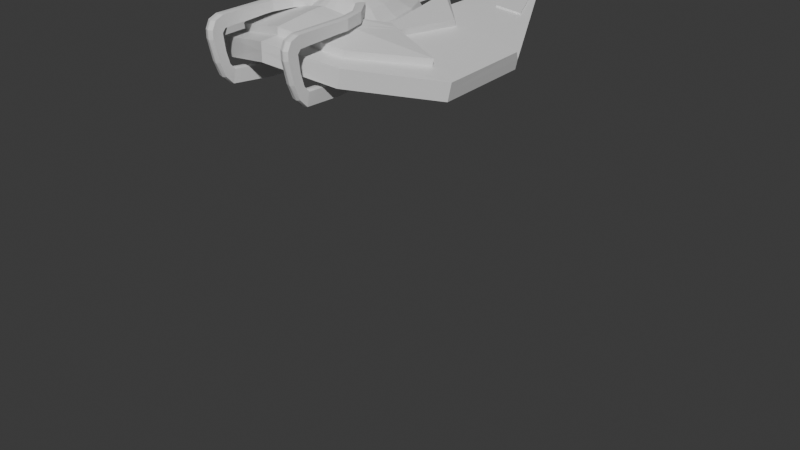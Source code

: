 # Source: escort.blend  (saved by Blender 4.0.36; exported with 4.5.12 LTS)
import bpy
from mathutils import Matrix  # noqa: F401  (used for matrix-valued properties, if any)

bpy.ops.wm.read_factory_settings(use_empty=True)
scene = bpy.context.scene
scene.name = 'Scene'

# ---- collections
col_collection = bpy.data.collections.new('Collection'); scene.collection.children.link(col_collection)
col_backup = bpy.data.collections.new('Backup'); scene.collection.children.link(col_backup)

# ---- materials (node trees are filled in below, after node groups)
mat_material_004 = bpy.data.materials.new('Material.004')
mat_material_004.use_transparent_shadow = False
mat_material_005 = bpy.data.materials.new('Material.005')
mat_material_005.use_transparent_shadow = False
mat_material_006 = bpy.data.materials.new('Material.006')
mat_material_006.use_transparent_shadow = False
mat_stripe = bpy.data.materials.new('Stripe')
mat_stripe.use_transparent_shadow = False
mat_material_001 = bpy.data.materials.new('Material.001')
mat_material_001.use_transparent_shadow = False
mat_material_002 = bpy.data.materials.new('Material.002')
mat_material_002.use_transparent_shadow = False
mat_material_003 = bpy.data.materials.new('Material.003')
mat_material_003.use_transparent_shadow = False
mat_material_012 = bpy.data.materials.new('Material.012')
mat_material_012.use_transparent_shadow = False
mat_material_011 = bpy.data.materials.new('Material.011')
mat_material_011.use_transparent_shadow = False
mat_material_010 = bpy.data.materials.new('Material.010')
mat_material_010.use_transparent_shadow = False
mat_material_009 = bpy.data.materials.new('Material.009')
mat_material_009.use_transparent_shadow = False
mat_material_008 = bpy.data.materials.new('Material.008')
mat_material_008.use_transparent_shadow = False
mat_material_007 = bpy.data.materials.new('Material.007')
mat_material_007.use_transparent_shadow = False
mat_stripe_001 = bpy.data.materials.new('Stripe.001')
mat_stripe_001.use_transparent_shadow = False

# ---- material node trees
mat_material_004.use_nodes = True; mat_material_004.node_tree.nodes.clear()
_N = mat_material_004.node_tree.nodes; _L = mat_material_004.node_tree.links
n0 = _N.new('ShaderNodeBsdfPrincipled'); n0.name = 'Principled BSDF'; n0.location = (10, 300)
n0.inputs[3].default_value = 1.45
n1 = _N.new('ShaderNodeOutputMaterial'); n1.name = 'Material Output'; n1.location = (300, 300)
_L.new(n0.outputs[0], n1.inputs[0])
n1.is_active_output = True
mat_material_005.use_nodes = True; mat_material_005.node_tree.nodes.clear()
_N = mat_material_005.node_tree.nodes; _L = mat_material_005.node_tree.links
n0 = _N.new('ShaderNodeBsdfPrincipled'); n0.name = 'Principled BSDF'; n0.location = (10, 300)
n0.inputs[3].default_value = 1.45
n1 = _N.new('ShaderNodeOutputMaterial'); n1.name = 'Material Output'; n1.location = (300, 300)
_L.new(n0.outputs[0], n1.inputs[0])
n1.is_active_output = True
mat_material_006.use_nodes = True; mat_material_006.node_tree.nodes.clear()
_N = mat_material_006.node_tree.nodes; _L = mat_material_006.node_tree.links
n0 = _N.new('ShaderNodeBsdfPrincipled'); n0.name = 'Principled BSDF'; n0.location = (10, 300)
n0.inputs[3].default_value = 1.45
n1 = _N.new('ShaderNodeOutputMaterial'); n1.name = 'Material Output'; n1.location = (300, 300)
_L.new(n0.outputs[0], n1.inputs[0])
n1.is_active_output = True
mat_stripe.use_nodes = True; mat_stripe.node_tree.nodes.clear()
_N = mat_stripe.node_tree.nodes; _L = mat_stripe.node_tree.links
n0 = _N.new('ShaderNodeBsdfPrincipled'); n0.name = 'Principled BSDF'; n0.location = (10, 300)
n0.inputs[3].default_value = 1.45
n1 = _N.new('ShaderNodeOutputMaterial'); n1.name = 'Material Output'; n1.location = (300, 300)
_L.new(n0.outputs[0], n1.inputs[0])
n1.is_active_output = True
mat_material_001.use_nodes = True; mat_material_001.node_tree.nodes.clear()
_N = mat_material_001.node_tree.nodes; _L = mat_material_001.node_tree.links
n0 = _N.new('ShaderNodeBsdfPrincipled'); n0.name = 'Principled BSDF'; n0.location = (10, 300)
n0.inputs[3].default_value = 1.45
n1 = _N.new('ShaderNodeOutputMaterial'); n1.name = 'Material Output'; n1.location = (300, 300)
_L.new(n0.outputs[0], n1.inputs[0])
n1.is_active_output = True
mat_material_002.use_nodes = True; mat_material_002.node_tree.nodes.clear()
_N = mat_material_002.node_tree.nodes; _L = mat_material_002.node_tree.links
n0 = _N.new('ShaderNodeBsdfPrincipled'); n0.name = 'Principled BSDF'; n0.location = (10, 300)
n0.inputs[3].default_value = 1.45
n1 = _N.new('ShaderNodeOutputMaterial'); n1.name = 'Material Output'; n1.location = (300, 300)
_L.new(n0.outputs[0], n1.inputs[0])
n1.is_active_output = True
mat_material_003.use_nodes = True; mat_material_003.node_tree.nodes.clear()
_N = mat_material_003.node_tree.nodes; _L = mat_material_003.node_tree.links
n0 = _N.new('ShaderNodeBsdfPrincipled'); n0.name = 'Principled BSDF'; n0.location = (10, 300)
n0.inputs[3].default_value = 1.45
n1 = _N.new('ShaderNodeOutputMaterial'); n1.name = 'Material Output'; n1.location = (300, 300)
_L.new(n0.outputs[0], n1.inputs[0])
n1.is_active_output = True
mat_material_012.use_nodes = True; mat_material_012.node_tree.nodes.clear()
_N = mat_material_012.node_tree.nodes; _L = mat_material_012.node_tree.links
n0 = _N.new('ShaderNodeBsdfPrincipled'); n0.name = 'Principled BSDF'; n0.location = (10, 300)
n0.inputs[3].default_value = 1.45
n1 = _N.new('ShaderNodeOutputMaterial'); n1.name = 'Material Output'; n1.location = (300, 300)
_L.new(n0.outputs[0], n1.inputs[0])
n1.is_active_output = True
mat_material_011.use_nodes = True; mat_material_011.node_tree.nodes.clear()
_N = mat_material_011.node_tree.nodes; _L = mat_material_011.node_tree.links
n0 = _N.new('ShaderNodeBsdfPrincipled'); n0.name = 'Principled BSDF'; n0.location = (10, 300)
n0.inputs[3].default_value = 1.45
n1 = _N.new('ShaderNodeOutputMaterial'); n1.name = 'Material Output'; n1.location = (300, 300)
_L.new(n0.outputs[0], n1.inputs[0])
n1.is_active_output = True
mat_material_010.use_nodes = True; mat_material_010.node_tree.nodes.clear()
_N = mat_material_010.node_tree.nodes; _L = mat_material_010.node_tree.links
n0 = _N.new('ShaderNodeBsdfPrincipled'); n0.name = 'Principled BSDF'; n0.location = (10, 300)
n0.inputs[3].default_value = 1.45
n1 = _N.new('ShaderNodeOutputMaterial'); n1.name = 'Material Output'; n1.location = (300, 300)
_L.new(n0.outputs[0], n1.inputs[0])
n1.is_active_output = True
mat_material_009.use_nodes = True; mat_material_009.node_tree.nodes.clear()
_N = mat_material_009.node_tree.nodes; _L = mat_material_009.node_tree.links
n0 = _N.new('ShaderNodeBsdfPrincipled'); n0.name = 'Principled BSDF'; n0.location = (10, 300)
n0.inputs[3].default_value = 1.45
n1 = _N.new('ShaderNodeOutputMaterial'); n1.name = 'Material Output'; n1.location = (300, 300)
_L.new(n0.outputs[0], n1.inputs[0])
n1.is_active_output = True
mat_material_008.use_nodes = True; mat_material_008.node_tree.nodes.clear()
_N = mat_material_008.node_tree.nodes; _L = mat_material_008.node_tree.links
n0 = _N.new('ShaderNodeBsdfPrincipled'); n0.name = 'Principled BSDF'; n0.location = (10, 300)
n0.inputs[3].default_value = 1.45
n1 = _N.new('ShaderNodeOutputMaterial'); n1.name = 'Material Output'; n1.location = (300, 300)
_L.new(n0.outputs[0], n1.inputs[0])
n1.is_active_output = True
mat_material_007.use_nodes = True; mat_material_007.node_tree.nodes.clear()
_N = mat_material_007.node_tree.nodes; _L = mat_material_007.node_tree.links
n0 = _N.new('ShaderNodeBsdfPrincipled'); n0.name = 'Principled BSDF'; n0.location = (10, 300)
n0.inputs[3].default_value = 1.45
n1 = _N.new('ShaderNodeOutputMaterial'); n1.name = 'Material Output'; n1.location = (300, 300)
_L.new(n0.outputs[0], n1.inputs[0])
n1.is_active_output = True
mat_stripe_001.use_nodes = True; mat_stripe_001.node_tree.nodes.clear()
_N = mat_stripe_001.node_tree.nodes; _L = mat_stripe_001.node_tree.links
n0 = _N.new('ShaderNodeBsdfPrincipled'); n0.name = 'Principled BSDF'; n0.location = (10, 300)
n0.inputs[3].default_value = 1.45
n1 = _N.new('ShaderNodeOutputMaterial'); n1.name = 'Material Output'; n1.location = (300, 300)
_L.new(n0.outputs[0], n1.inputs[0])
n1.is_active_output = True

# ---- world
world_world = bpy.data.worlds.new('World'); scene.world = world_world
world_world.use_nodes = True; world_world.node_tree.nodes.clear()
_N = world_world.node_tree.nodes; _L = world_world.node_tree.links
n0 = _N.new('ShaderNodeOutputWorld'); n0.name = 'World Output'; n0.location = (300, 300)
n1 = _N.new('ShaderNodeBackground'); n1.name = 'Background'; n1.location = (10, 300)
n1.inputs[0].default_value = (0.05088, 0.05088, 0.05088, 1.0)
_L.new(n1.outputs[0], n0.inputs[0])
n0.is_active_output = True
world_world.color = (0.05088, 0.05088, 0.05088)
world_world.use_sun_shadow = False
world_world.sun_shadow_jitter_overblur = 0.0

# ---- meshes
me_cube_001 = bpy.data.meshes.new('Cube.001')
me_cube_001.from_pydata([(0.5416, -0.6571, 0.006343), (0.5893, -0.6571, 0.2281), (0.5544, 2.976, 0.08291), (0.5652, 2.976, 0.1329), (2.944, -1.408, -0.5194), (2.992, -1.408, -0.2967), (0.669, 2.976, 0.05837), (0.6797, 2.976, 0.1084), (0.6117, 2.976, 0.07064), (0.6224, 2.976, 0.1207), (1.527, -0.6815, -0.1712), (1.575, -1.587, 0.02092), (0.9258, -3.107, -0.07809), (0.9735, -3.107, 0.144), (3.009, -3.777, -0.5333), (3.057, -3.777, -0.3106), (1.209, -3.213, -0.1378), (2.456, -1.158, -0.4059), (0.4977, -3.94, 0.111), (0.5501, -3.908, 0.3509), (1.493, -5.234, -0.2058), (1.541, -5.234, 0.01662), (0.7985, -4.183, 0.0238), (0.66, 2.976, 0.1126), (0.0, -4.064, 0.2317), (0.0, -4.021, 0.4781), (0.0, -5.721, 0.1177), (0.0, -5.721, 0.3404), (0.0, -4.4, 0.2194), (0.0, -4.361, 0.464), (1.617, -1.688, 0.2129), (0.631, -0.6571, 0.4205), (3.034, -1.509, -0.102), (1.298, -3.213, 0.277), (1.015, -3.107, 0.3371), (3.099, -3.777, -0.1159), (0.5944, -3.889, 0.5508), (1.583, -5.234, 0.2104), (0.0, -4.339, 0.6685), (0.0, -3.997, 0.6842), (0.0, -5.721, 0.5352), (0.6492, 2.976, 0.0626), (2.504, -1.303, -0.1864), (2.389, -3.582, -0.4004), (1.252, -4.883, -0.1371), (0.0, -5.293, 0.127), (0.0, -5.283, 0.3568), (2.546, -1.404, 0.006688), (2.478, -3.582, 0.01701), (1.341, -4.883, 0.2762), (0.0, -5.275, 0.5557), (1.652, -1.805, 0.373), (0.666, -0.8754, 0.5813), (1.333, -3.213, 0.4379), (1.05, -3.107, 0.4983), (2.513, -3.582, 0.1802), (0.9283, -4.142, 0.6116), (0.6301, -3.882, 0.7106), (1.376, -4.883, 0.4358), (0.0, -4.333, 0.8317), (0.0, -3.991, 0.8483), (0.0, -5.271, 0.7202), (0.6524, 2.187, 0.01281), (0.6832, 2.187, 0.1568), (1.152, 2.024, -0.1186), (1.193, 2.024, 0.07198), (0.8391, 1.985, 0.1418), (0.8042, 2.182, -0.02145), (1.07, 2.047, 0.0926), (1.032, 2.078, -0.08498), (0.5108, 1.598, 0.03462), (1.565, 1.313, -0.004354), (0.9915, 1.246, 0.1139), (0.9539, 1.589, -0.06169), (1.367, 1.353, 0.03365), (1.327, 1.408, -0.1533), (0.5451, 1.598, 0.1949), (1.523, 1.313, -0.2016), (0.5203, 0.8971, 0.02583), (2.009, 0.4672, -0.09523), (1.173, 0.3652, 0.08498), (1.132, 0.8831, -0.09574), (1.72, 0.5277, -0.03476), (1.678, 0.6105, -0.2318), (0.5588, 0.8971, 0.2052), (1.965, 0.4672, -0.3004), (0.9997, 1.246, 0.1523), (1.375, 1.354, 0.07207), (1.181, 0.3656, 0.1234), (1.729, 0.5281, 0.003661), (0.7967, -4.19, -0.1422), (0.0, -4.381, -0.03123), (1.188, -3.21, -0.2198), (2.368, -3.579, -0.4825), (1.24, -4.903, -0.2693), (0.0, -5.272, -0.1403), (0.5943, 2.976, 0.07436), (1.276, -1.305, 0.08377), (0.6051, 2.976, 0.1244), (1.228, -0.6741, -0.1174), (1.123, -3.181, -0.1197), (0.7072, -4.109, 0.05024), (0.0, -4.258, 0.4683), (0.0, -4.298, 0.2232), (1.318, -1.375, 0.2759), (0.0, -4.236, 0.6732), (1.353, -1.523, 0.4362), (1.247, -3.181, 0.4562), (0.8379, -4.063, 0.6416), (0.0, -4.229, 0.8367), (0.7581, 2.183, -0.01105), (0.7918, 2.046, 0.1464), (0.8194, 1.592, -0.03247), (0.8561, 1.353, 0.1385), (0.9465, 0.8873, -0.05886), (0.9866, 0.5266, 0.1215), (-0.5416, -0.6571, 0.006343), (-0.5893, -0.6571, 0.2281), (-0.5544, 2.976, 0.08291), (-0.5652, 2.976, 0.1329), (-2.944, -1.408, -0.5194), (-2.992, -1.408, -0.2967), (-0.669, 2.976, 0.05837), (-0.6797, 2.976, 0.1084), (-0.6117, 2.976, 0.07064), (-0.6224, 2.976, 0.1207), (-1.527, -0.6815, -0.1712), (-1.575, -1.587, 0.02092), (-0.9258, -3.107, -0.07809), (-0.9735, -3.107, 0.144), (-3.009, -3.777, -0.5333), (-3.057, -3.777, -0.3106), (-1.209, -3.213, -0.1378), (-2.456, -1.158, -0.4059), (-0.4977, -3.94, 0.111), (-0.5501, -3.908, 0.3509), (-1.493, -5.234, -0.2058), (-1.541, -5.234, 0.01662), (-0.7985, -4.183, 0.0238), (-0.66, 2.976, 0.1126), (-1.617, -1.688, 0.2129), (-0.631, -0.6571, 0.4205), (-3.034, -1.509, -0.102), (-1.298, -3.213, 0.277), (-1.015, -3.107, 0.3371), (-3.099, -3.777, -0.1159), (-0.5944, -3.889, 0.5508), (-1.583, -5.234, 0.2104), (-0.6492, 2.976, 0.0626), (-2.504, -1.303, -0.1864), (-2.389, -3.582, -0.4004), (-1.252, -4.883, -0.1371), (-2.546, -1.404, 0.006688), (-2.478, -3.582, 0.01701), (-1.341, -4.883, 0.2762), (-1.652, -1.805, 0.373), (-0.666, -0.8754, 0.5813), (-1.333, -3.213, 0.4379), (-1.05, -3.107, 0.4983), (-2.513, -3.582, 0.1802), (-0.9283, -4.142, 0.6116), (-0.6301, -3.882, 0.7106), (-1.376, -4.883, 0.4358), (-0.6524, 2.187, 0.01281), (-0.6832, 2.187, 0.1568), (-1.152, 2.024, -0.1186), (-1.193, 2.024, 0.07198), (-0.8391, 1.985, 0.1418), (-0.8042, 2.182, -0.02145), (-1.07, 2.047, 0.0926), (-1.032, 2.078, -0.08498), (-0.5108, 1.598, 0.03462), (-1.565, 1.313, -0.004354), (-0.9915, 1.246, 0.1139), (-0.9539, 1.589, -0.06169), (-1.367, 1.353, 0.03365), (-1.327, 1.408, -0.1533), (-0.5451, 1.598, 0.1949), (-1.523, 1.313, -0.2016), (-0.5203, 0.8971, 0.02583), (-2.009, 0.4672, -0.09523), (-1.173, 0.3652, 0.08498), (-1.132, 0.8831, -0.09574), (-1.72, 0.5277, -0.03476), (-1.678, 0.6105, -0.2318), (-0.5588, 0.8971, 0.2052), (-1.965, 0.4672, -0.3004), (-0.9997, 1.246, 0.1523), (-1.375, 1.354, 0.07207), (-1.181, 0.3656, 0.1234), (-1.729, 0.5281, 0.003661), (-0.7967, -4.19, -0.1422), (-1.188, -3.21, -0.2198), (-2.368, -3.579, -0.4825), (-1.24, -4.903, -0.2693), (-0.5943, 2.976, 0.07436), (-1.276, -1.305, 0.08377), (-0.6051, 2.976, 0.1244), (-1.228, -0.6741, -0.1174), (-1.123, -3.181, -0.1197), (-0.7072, -4.109, 0.05024), (-1.318, -1.375, 0.2759), (-1.353, -1.523, 0.4362), (-1.247, -3.181, 0.4562), (-0.8379, -4.063, 0.6416), (-0.7581, 2.183, -0.01105), (-0.7918, 2.046, 0.1464), (-0.8194, 1.592, -0.03247), (-0.8561, 1.353, 0.1385), (-0.9465, 0.8873, -0.05886), (-0.9866, 0.5266, 0.1215)], [], [(62, 63, 3, 2), (41, 23, 7, 6), (85, 79, 5, 4), (1, 0, 12, 13), (83, 85, 4, 17), (115, 84, 1, 97), (82, 80, 11, 42), (114, 81, 10, 99), (99, 10, 16, 100), (96, 98, 9, 8), (97, 1, 31, 104), (27, 21, 37, 40), (17, 4, 14, 43), (15, 5, 32, 35), (102, 29, 38, 105), (4, 5, 15, 14), (44, 20, 26, 45), (101, 22, 28, 103), (14, 15, 21, 20), (100, 16, 22, 101), (43, 14, 20, 44), (13, 12, 18, 19), (103, 102, 25, 24), (45, 46, 29, 28), (19, 18, 24, 25), (13, 19, 36, 34), (19, 25, 39, 36), (20, 21, 27, 26), (31, 34, 54, 52), (34, 36, 57, 54), (47, 30, 33, 48), (36, 39, 60, 57), (50, 49, 58, 61), (104, 31, 52, 106), (1, 13, 34, 31), (42, 11, 30, 47), (46, 27, 40, 50), (21, 15, 35, 37), (29, 46, 50, 38), (5, 42, 47, 32), (37, 49, 50, 40), (32, 47, 48, 35), (35, 48, 49, 37), (26, 27, 46, 45), (22, 16, 92, 90), (43, 44, 94, 93), (10, 17, 43, 16), (79, 82, 42, 5), (81, 83, 17, 10), (8, 9, 23, 41), (107, 54, 57, 108), (55, 53, 56, 58), (106, 52, 54, 107), (58, 56, 59, 61), (108, 57, 60, 109), (105, 38, 59, 109), (49, 48, 55, 58), (33, 30, 51, 53), (38, 50, 61, 59), (48, 33, 53, 55), (8, 41, 69, 67), (7, 23, 68, 65), (96, 8, 67, 110), (23, 9, 66, 68), (98, 3, 63, 111), (41, 6, 64, 69), (6, 7, 65, 64), (70, 76, 63, 62), (78, 84, 76, 70), (67, 69, 75, 73), (65, 68, 74, 71), (110, 67, 73, 112), (68, 66, 72, 74), (111, 63, 76, 113), (69, 64, 77, 75), (64, 65, 71, 77), (0, 1, 84, 78), (73, 75, 83, 81), (71, 74, 82, 79), (112, 73, 81, 114), (82, 74, 87, 89), (113, 76, 84, 115), (75, 77, 85, 83), (77, 71, 79, 85), (87, 86, 88, 89), (72, 80, 88, 86), (74, 72, 86, 87), (80, 82, 89, 88), (92, 93, 94, 90), (90, 94, 95, 91), (44, 45, 95, 94), (28, 22, 90, 91), (45, 28, 91, 95), (16, 43, 93, 92), (72, 113, 115, 80), (70, 112, 114, 78), (66, 111, 113, 72), (62, 110, 112, 70), (9, 98, 111, 66), (2, 96, 110, 62), (39, 105, 109, 60), (56, 108, 109, 59), (51, 106, 107, 53), (53, 107, 108, 56), (30, 104, 106, 51), (28, 29, 102, 103), (12, 100, 101, 18), (18, 101, 103, 24), (25, 102, 105, 39), (11, 97, 104, 30), (2, 3, 98, 96), (0, 99, 100, 12), (78, 114, 99, 0), (80, 115, 97, 11), (163, 118, 119, 164), (148, 122, 123, 139), (186, 120, 121, 180), (117, 129, 128, 116), (184, 133, 120, 186), (210, 196, 117, 185), (183, 149, 127, 181), (209, 198, 126, 182), (198, 199, 132, 126), (195, 124, 125, 197), (196, 201, 141, 117), (27, 40, 147, 137), (133, 150, 130, 120), (131, 145, 142, 121), (120, 130, 131, 121), (151, 45, 26, 136), (200, 103, 28, 138), (130, 136, 137, 131), (199, 200, 138, 132), (150, 151, 136, 130), (129, 135, 134, 128), (135, 25, 24, 134), (129, 144, 146, 135), (135, 146, 39, 25), (136, 26, 27, 137), (141, 156, 158, 144), (144, 158, 161, 146), (152, 153, 143, 140), (146, 161, 60, 39), (50, 61, 162, 154), (201, 202, 156, 141), (117, 141, 144, 129), (149, 152, 140, 127), (137, 147, 145, 131), (121, 142, 152, 149), (147, 40, 50, 154), (142, 145, 153, 152), (145, 147, 154, 153), (138, 191, 192, 132), (150, 193, 194, 151), (126, 132, 150, 133), (180, 121, 149, 183), (182, 126, 133, 184), (124, 148, 139, 125), (203, 204, 161, 158), (159, 162, 160, 157), (202, 203, 158, 156), (162, 61, 59, 160), (204, 109, 60, 161), (154, 162, 159, 153), (143, 157, 155, 140), (153, 159, 157, 143), (124, 168, 170, 148), (123, 166, 169, 139), (195, 205, 168, 124), (139, 169, 167, 125), (197, 206, 164, 119), (148, 170, 165, 122), (122, 165, 166, 123), (171, 163, 164, 177), (179, 171, 177, 185), (168, 174, 176, 170), (166, 172, 175, 169), (205, 207, 174, 168), (169, 175, 173, 167), (206, 208, 177, 164), (170, 176, 178, 165), (165, 178, 172, 166), (116, 179, 185, 117), (174, 182, 184, 176), (172, 180, 183, 175), (207, 209, 182, 174), (183, 190, 188, 175), (208, 210, 185, 177), (176, 184, 186, 178), (178, 186, 180, 172), (188, 190, 189, 187), (173, 187, 189, 181), (175, 188, 187, 173), (181, 189, 190, 183), (192, 191, 194, 193), (191, 91, 95, 194), (151, 194, 95, 45), (28, 91, 191, 138), (132, 192, 193, 150), (173, 181, 210, 208), (171, 179, 209, 207), (167, 173, 208, 206), (163, 171, 207, 205), (125, 167, 206, 197), (118, 163, 205, 195), (160, 59, 109, 204), (155, 157, 203, 202), (157, 160, 204, 203), (140, 155, 202, 201), (128, 134, 200, 199), (134, 24, 103, 200), (127, 140, 201, 196), (118, 195, 197, 119), (116, 128, 199, 198), (179, 116, 198, 209), (181, 127, 196, 210)])
me_cube_001.polygons.foreach_set('material_index', [0, 0, 0, 0, 0, 0, 0, 3, 3, 3, 1, 1, 0, 1, 3, 0, 0, 3, 0, 3, 0, 0, 0, 0, 0, 0, 0, 0, 0, 0, 1, 0, 2, 2, 0, 1, 0, 1, 0, 1, 1, 1, 1, 0, 1, 1, 0, 0, 0, 0, 2, 2, 2, 2, 2, 3, 2, 2, 0, 2, 0, 0, 3, 0, 0, 0, 0, 0, 0, 0, 0, 3, 0, 0, 0, 0, 0, 0, 0, 3, 1, 0, 0, 0, 1, 1, 1, 1, 1, 1, 1, 1, 0, 1, 3, 0, 3, 0, 3, 0, 0, 3, 3, 3, 3, 3, 0, 0, 0, 3, 0, 0, 0, 3, 0, 0, 0, 0, 0, 0, 0, 3, 3, 3, 1, 1, 0, 1, 0, 0, 3, 0, 3, 0, 0, 0, 0, 0, 0, 0, 0, 1, 0, 2, 2, 0, 1, 1, 1, 1, 1, 1, 1, 1, 0, 0, 0, 0, 2, 2, 2, 2, 2, 2, 2, 2, 0, 0, 3, 0, 0, 0, 0, 0, 0, 0, 0, 3, 0, 0, 0, 0, 0, 0, 0, 3, 1, 0, 0, 0, 1, 1, 1, 1, 1, 1, 1, 1, 1, 3, 0, 3, 0, 3, 0, 3, 3, 3, 3, 0, 0, 3, 0, 0, 0, 3])
_uv = me_cube_001.uv_layers.new(name='UVMap')
_uv.uv.foreach_set('vector', [0.9075, 0.05941, 0.8963, 0.05995, 0.9053, 0.0004233, 0.9089, 0.0007441, 0.1506, 0.7406, 0.1506, 0.7444, 0.1491, 0.7444, 0.1491, 0.7406, 0.1368, 0.5472, 0.1224, 0.5556, 0.04111, 0.4167, 0.05772, 0.4108, 0.9015, 0.269, 0.9184, 0.269, 0.9184, 0.4532, 0.9015, 0.4532, 0.1599, 0.5572, 0.1368, 0.5472, 0.05772, 0.4108, 0.09456, 0.4258, 0.8713, 0.1812, 0.9037, 0.1538, 0.9015, 0.269, 0.8493, 0.3166, 0.816, 0.1807, 0.8573, 0.193, 0.8266, 0.3374, 0.7561, 0.3159, 0.2193, 0.5757, 0.2046, 0.5761, 0.1673, 0.4574, 0.1902, 0.4562, 0.1902, 0.4562, 0.1673, 0.4574, 0.1714, 0.2657, 0.1782, 0.2674, 0.5043, 0.7433, 0.5081, 0.7433, 0.5081, 0.7446, 0.5043, 0.7446, 0.826, 0.9605, 0.7601, 0.9997, 0.752, 0.9861, 0.8207, 0.9439, 0.06635, 0.006578, 0.0342, 0.1153, 0.02088, 0.1125, 0.0544, 0.0002927, 0.09456, 0.4258, 0.05772, 0.4108, 0.02979, 0.257, 0.07636, 0.2508, 0.01401, 0.257, 0.04111, 0.4167, 0.02637, 0.4121, 0.0002927, 0.2572, 0.01892, 0.8504, 0.01925, 0.8428, 0.03417, 0.8457, 0.03387, 0.8534, 0.05772, 0.4108, 0.04111, 0.4167, 0.01401, 0.257, 0.02979, 0.257, 0.07859, 0.1219, 0.0492, 0.1187, 0.08002, 0.01377, 0.1052, 0.03062, 0.204, 0.1941, 0.1962, 0.1893, 0.256, 0.1662, 0.2569, 0.1739, 0.02979, 0.257, 0.01401, 0.257, 0.0342, 0.1153, 0.0492, 0.1187, 0.1782, 0.2674, 0.1714, 0.2657, 0.1962, 0.1893, 0.204, 0.1941, 0.07636, 0.2508, 0.02979, 0.257, 0.0492, 0.1187, 0.07859, 0.1219, 0.9015, 0.4532, 0.9184, 0.4532, 0.9113, 0.5237, 0.893, 0.5216, 0.00113, 0.846, 0.01892, 0.8504, 0.01816, 0.8679, 0.0002927, 0.8633, 0.0002927, 0.7721, 0.01715, 0.7743, 0.01925, 0.8428, 0.001495, 0.8385, 0.893, 0.5216, 0.9113, 0.5237, 0.9071, 0.5626, 0.8886, 0.5641, 0.9862, 0.1833, 0.9805, 0.2518, 0.9653, 0.2512, 0.9716, 0.1838, 0.9805, 0.2518, 0.9798, 0.2943, 0.9648, 0.2971, 0.9653, 0.2512, 0.0492, 0.1187, 0.0342, 0.1153, 0.06635, 0.006578, 0.08002, 0.01377, 0.9646, 0.0008437, 0.9716, 0.1838, 0.9594, 0.1843, 0.9529, 0.01721, 0.9716, 0.1838, 0.9653, 0.2512, 0.9532, 0.2511, 0.9594, 0.1843, 0.9248, 0.9414, 0.8562, 0.9235, 0.8655, 0.8142, 0.937, 0.7766, 0.9653, 0.2512, 0.9648, 0.2971, 0.9529, 0.2995, 0.9532, 0.2511, 0.7998, 0.5953, 0.8947, 0.6647, 0.883, 0.6736, 0.7889, 0.6052, 0.8207, 0.9439, 0.752, 0.9861, 0.7536, 0.9639, 0.8193, 0.927, 0.9792, 0.0002927, 0.9862, 0.1833, 0.9716, 0.1838, 0.9646, 0.0008437, 0.9239, 0.9558, 0.8573, 0.9419, 0.8562, 0.9235, 0.9248, 0.9414, 0.01715, 0.7743, 0.01869, 0.742, 0.03302, 0.7432, 0.03174, 0.7761, 0.0342, 0.1153, 0.01401, 0.257, 0.0002927, 0.2572, 0.02088, 0.1125, 0.01925, 0.8428, 0.01715, 0.7743, 0.03174, 0.7761, 0.03417, 0.8457, 0.9564, 0.9538, 0.9239, 0.9558, 0.9248, 0.9414, 0.9565, 0.9392, 0.9172, 0.6473, 0.8947, 0.6647, 0.7998, 0.5953, 0.8119, 0.5647, 0.9565, 0.9392, 0.9248, 0.9414, 0.937, 0.7766, 0.9845, 0.7754, 0.9845, 0.7754, 0.937, 0.7766, 0.8947, 0.6647, 0.9172, 0.6473, 0.002296, 0.7406, 0.01869, 0.742, 0.01715, 0.7743, 0.0002927, 0.7721, 0.3839, 0.8373, 0.377, 0.7479, 0.3832, 0.7468, 0.3982, 0.8355, 0.4526, 0.7403, 0.4799, 0.8326, 0.4695, 0.8338, 0.4492, 0.7446, 0.1673, 0.4574, 0.09456, 0.4258, 0.07636, 0.2508, 0.1714, 0.2657, 0.7942, 0.185, 0.816, 0.1807, 0.7561, 0.3159, 0.719, 0.3235, 0.2046, 0.5761, 0.1599, 0.5572, 0.09456, 0.4258, 0.1673, 0.4574, 0.5131, 0.7441, 0.5131, 0.7403, 0.5159, 0.7403, 0.5159, 0.7441, 0.8451, 0.8061, 0.828, 0.8085, 0.8012, 0.7362, 0.8221, 0.7261, 0.9235, 0.7702, 0.853, 0.8053, 0.8301, 0.722, 0.883, 0.6736, 0.8193, 0.927, 0.7536, 0.9639, 0.828, 0.8085, 0.8451, 0.8061, 0.883, 0.6736, 0.8301, 0.722, 0.7603, 0.685, 0.7889, 0.6052, 0.8221, 0.7261, 0.8012, 0.7362, 0.752, 0.7123, 0.7578, 0.6933, 0.03387, 0.8534, 0.03417, 0.8457, 0.04614, 0.8472, 0.04586, 0.8549, 0.8947, 0.6647, 0.937, 0.7766, 0.9235, 0.7702, 0.883, 0.6736, 0.8655, 0.8142, 0.8562, 0.9235, 0.8448, 0.9076, 0.853, 0.8053, 0.03417, 0.8457, 0.03174, 0.7761, 0.04382, 0.7774, 0.04614, 0.8472, 0.937, 0.7766, 0.8655, 0.8142, 0.853, 0.8053, 0.9235, 0.7702, 0.2545, 0.7375, 0.2515, 0.7376, 0.2169, 0.6687, 0.2357, 0.676, 0.8966, 0.0002927, 0.8981, 0.0003143, 0.8666, 0.07005, 0.8573, 0.07158, 0.2559, 0.7375, 0.2545, 0.7375, 0.2357, 0.676, 0.2394, 0.6759, 0.8981, 0.0003143, 0.901, 0.0003629, 0.884, 0.07515, 0.8666, 0.07005, 0.9024, 0.0003863, 0.9053, 0.0004233, 0.8963, 0.05995, 0.8876, 0.07071, 0.2515, 0.7376, 0.2499, 0.7377, 0.207, 0.6649, 0.2169, 0.6687, 0.2499, 0.7377, 0.2465, 0.74, 0.1943, 0.6731, 0.207, 0.6649, 0.9153, 0.1028, 0.9037, 0.1039, 0.8963, 0.05995, 0.9075, 0.05941, 0.9173, 0.1536, 0.9037, 0.1538, 0.9037, 0.1039, 0.9153, 0.1028, 0.2357, 0.676, 0.2169, 0.6687, 0.1909, 0.6179, 0.2214, 0.6304, 0.8573, 0.07158, 0.8666, 0.07005, 0.8432, 0.1203, 0.8284, 0.123, 0.2394, 0.6759, 0.2357, 0.676, 0.2214, 0.6304, 0.2322, 0.6301, 0.8666, 0.07005, 0.884, 0.07515, 0.8712, 0.1285, 0.8432, 0.1203, 0.8876, 0.07071, 0.8963, 0.05995, 0.9037, 0.1039, 0.8813, 0.1208, 0.2169, 0.6687, 0.207, 0.6649, 0.1747, 0.6113, 0.1909, 0.6179, 0.207, 0.6649, 0.1943, 0.6731, 0.1613, 0.6195, 0.1747, 0.6113, 0.9184, 0.269, 0.9015, 0.269, 0.9037, 0.1538, 0.9173, 0.1536, 0.2214, 0.6304, 0.1909, 0.6179, 0.1599, 0.5572, 0.2046, 0.5761, 0.8284, 0.123, 0.8432, 0.1203, 0.816, 0.1807, 0.7942, 0.185, 0.2322, 0.6301, 0.2214, 0.6304, 0.2046, 0.5761, 0.2193, 0.5757, 0.04673, 0.8094, 0.05661, 0.7407, 0.06, 0.745, 0.05004, 0.8064, 0.8813, 0.1208, 0.9037, 0.1039, 0.9037, 0.1538, 0.8713, 0.1812, 0.1909, 0.6179, 0.1747, 0.6113, 0.1368, 0.5472, 0.1599, 0.5572, 0.1747, 0.6113, 0.1613, 0.6195, 0.1224, 0.5556, 0.1368, 0.5472, 0.06, 0.745, 0.0919, 0.7438, 0.0918, 0.8053, 0.05004, 0.8064, 0.09479, 0.7406, 0.09563, 0.8094, 0.0918, 0.8053, 0.0919, 0.7438, 0.05661, 0.7407, 0.09479, 0.7406, 0.0919, 0.7438, 0.06, 0.745, 0.09563, 0.8094, 0.04673, 0.8094, 0.05004, 0.8064, 0.0918, 0.8053, 0.3832, 0.7468, 0.4492, 0.7446, 0.4695, 0.8338, 0.3982, 0.8355, 0.3982, 0.8355, 0.4695, 0.8338, 0.4629, 0.9331, 0.3936, 0.9085, 0.4799, 0.8326, 0.4834, 0.9371, 0.4629, 0.9331, 0.4695, 0.8338, 0.3718, 0.9104, 0.3839, 0.8373, 0.3982, 0.8355, 0.3936, 0.9085, 0.5038, 0.7408, 0.5038, 0.8072, 0.4852, 0.8066, 0.484, 0.7403, 0.3834, 0.7403, 0.4526, 0.7403, 0.4492, 0.7446, 0.3832, 0.7468, 0.8712, 0.1285, 0.8813, 0.1208, 0.8713, 0.1812, 0.8573, 0.193, 0.2569, 0.6294, 0.2322, 0.6301, 0.2193, 0.5757, 0.2532, 0.5746, 0.884, 0.07515, 0.8876, 0.07071, 0.8813, 0.1208, 0.8712, 0.1285, 0.2478, 0.6758, 0.2394, 0.6759, 0.2322, 0.6301, 0.2569, 0.6294, 0.901, 0.0003629, 0.9024, 0.0003863, 0.8876, 0.07071, 0.884, 0.07515, 0.259, 0.7373, 0.2559, 0.7375, 0.2394, 0.6759, 0.2478, 0.6758, 0.03318, 0.871, 0.03387, 0.8534, 0.04586, 0.8549, 0.04522, 0.8725, 0.8301, 0.722, 0.8221, 0.7261, 0.7578, 0.6933, 0.7603, 0.685, 0.8448, 0.9076, 0.8193, 0.927, 0.8451, 0.8061, 0.853, 0.8053, 0.853, 0.8053, 0.8451, 0.8061, 0.8221, 0.7261, 0.8301, 0.722, 0.8562, 0.9235, 0.8207, 0.9439, 0.8193, 0.927, 0.8448, 0.9076, 0.001495, 0.8385, 0.01925, 0.8428, 0.01892, 0.8504, 0.00113, 0.846, 0.1939, 0.2714, 0.1782, 0.2674, 0.204, 0.1941, 0.2217, 0.205, 0.2217, 0.205, 0.204, 0.1941, 0.2569, 0.1739, 0.259, 0.1914, 0.01816, 0.8679, 0.01892, 0.8504, 0.03387, 0.8534, 0.03318, 0.871, 0.8573, 0.9419, 0.826, 0.9605, 0.8207, 0.9439, 0.8562, 0.9235, 0.5043, 0.7403, 0.5081, 0.7403, 0.5081, 0.7433, 0.5043, 0.7433, 0.2436, 0.4533, 0.1902, 0.4562, 0.1782, 0.2674, 0.1939, 0.2714, 0.2532, 0.5746, 0.2193, 0.5757, 0.1902, 0.4562, 0.2436, 0.4533, 0.8573, 0.193, 0.8713, 0.1812, 0.8493, 0.3166, 0.8266, 0.3374, 0.7075, 0.505, 0.709, 0.5637, 0.7053, 0.564, 0.6963, 0.5045, 0.5165, 0.7403, 0.518, 0.7403, 0.518, 0.7441, 0.5165, 0.7441, 0.3962, 0.1927, 0.3171, 0.3291, 0.3005, 0.3232, 0.3818, 0.1843, 0.7016, 0.2954, 0.7015, 0.1113, 0.7184, 0.1112, 0.7184, 0.2954, 0.4193, 0.1827, 0.3539, 0.3141, 0.3171, 0.3291, 0.3962, 0.1927, 0.6714, 0.3832, 0.6493, 0.2478, 0.7016, 0.2954, 0.7037, 0.4106, 0.6161, 0.3837, 0.5562, 0.2485, 0.6266, 0.227, 0.6573, 0.3714, 0.4787, 0.1642, 0.4497, 0.2837, 0.4267, 0.2825, 0.464, 0.1638, 0.4497, 0.2837, 0.4376, 0.4725, 0.4307, 0.4742, 0.4267, 0.2825, 0.5125, 0.7433, 0.5125, 0.7446, 0.5087, 0.7446, 0.5087, 0.7433, 0.6775, 0.9605, 0.6828, 0.9439, 0.7515, 0.9861, 0.7434, 0.9997, 0.3257, 0.7334, 0.3137, 0.7397, 0.2802, 0.6275, 0.2935, 0.6246, 0.3539, 0.3141, 0.3357, 0.4891, 0.2891, 0.4829, 0.3171, 0.3291, 0.2733, 0.4829, 0.2596, 0.4827, 0.2857, 0.3278, 0.3005, 0.3232, 0.3171, 0.3291, 0.2891, 0.4829, 0.2733, 0.4829, 0.3005, 0.3232, 0.3379, 0.6181, 0.3646, 0.7094, 0.3394, 0.7262, 0.3085, 0.6213, 0.4634, 0.5459, 0.5163, 0.5661, 0.5154, 0.5737, 0.4556, 0.5507, 0.2891, 0.4829, 0.3085, 0.6213, 0.2935, 0.6246, 0.2733, 0.4829, 0.4376, 0.4725, 0.4634, 0.5459, 0.4556, 0.5507, 0.4307, 0.4742, 0.3357, 0.4891, 0.3379, 0.6181, 0.3085, 0.6213, 0.2891, 0.4829, 0.7015, 0.1113, 0.693, 0.04281, 0.7113, 0.0407, 0.7184, 0.1112, 0.693, 0.04281, 0.6886, 0.0002927, 0.7071, 0.001804, 0.7113, 0.0407, 0.9523, 0.1165, 0.9377, 0.1159, 0.9314, 0.04852, 0.9466, 0.04798, 0.9466, 0.04798, 0.9314, 0.04852, 0.9309, 0.002689, 0.9459, 0.005458, 0.3085, 0.6213, 0.3394, 0.7262, 0.3257, 0.7334, 0.2935, 0.6246, 0.9307, 0.2989, 0.919, 0.2825, 0.9255, 0.1155, 0.9377, 0.1159, 0.9377, 0.1159, 0.9255, 0.1155, 0.9193, 0.04864, 0.9314, 0.04852, 0.5787, 0.9414, 0.5665, 0.7766, 0.638, 0.8142, 0.6473, 0.9235, 0.9314, 0.04852, 0.9193, 0.04864, 0.919, 0.0002927, 0.9309, 0.002689, 0.7037, 0.5953, 0.7146, 0.6052, 0.6205, 0.6736, 0.6088, 0.6647, 0.6828, 0.9439, 0.6842, 0.927, 0.7499, 0.9639, 0.7515, 0.9861, 0.9453, 0.2995, 0.9307, 0.2989, 0.9377, 0.1159, 0.9523, 0.1165, 0.5796, 0.9558, 0.5787, 0.9414, 0.6473, 0.9235, 0.6462, 0.9419, 0.2935, 0.6246, 0.2802, 0.6275, 0.2596, 0.4827, 0.2733, 0.4829, 0.5471, 0.9538, 0.547, 0.9392, 0.5787, 0.9414, 0.5796, 0.9558, 0.5863, 0.6473, 0.6916, 0.5647, 0.7037, 0.5953, 0.6088, 0.6647, 0.547, 0.9392, 0.519, 0.7754, 0.5665, 0.7766, 0.5787, 0.9414, 0.519, 0.7754, 0.5863, 0.6473, 0.6088, 0.6647, 0.5665, 0.7766, 0.2717, 0.8401, 0.286, 0.8419, 0.2711, 0.9306, 0.2648, 0.9295, 0.3404, 0.9371, 0.3371, 0.9327, 0.3574, 0.8435, 0.3678, 0.8448, 0.4267, 0.2825, 0.4307, 0.4742, 0.3357, 0.4891, 0.3539, 0.3141, 0.5943, 0.3794, 0.519, 0.241, 0.5562, 0.2485, 0.6161, 0.3837, 0.464, 0.1638, 0.4267, 0.2825, 0.3539, 0.3141, 0.4193, 0.1827, 0.1457, 0.7406, 0.1485, 0.7406, 0.1485, 0.7444, 0.1457, 0.7444, 0.6584, 0.8061, 0.6814, 0.7261, 0.7023, 0.7362, 0.6755, 0.8085, 0.58, 0.7702, 0.6205, 0.6736, 0.6734, 0.722, 0.6505, 0.8053, 0.6842, 0.927, 0.6584, 0.8061, 0.6755, 0.8085, 0.7499, 0.9639, 0.6205, 0.6736, 0.7146, 0.6052, 0.7432, 0.685, 0.6734, 0.722, 0.6814, 0.7261, 0.7457, 0.6933, 0.7515, 0.7123, 0.7023, 0.7362, 0.6088, 0.6647, 0.6205, 0.6736, 0.58, 0.7702, 0.5665, 0.7766, 0.638, 0.8142, 0.6505, 0.8053, 0.6587, 0.9076, 0.6473, 0.9235, 0.5665, 0.7766, 0.58, 0.7702, 0.6505, 0.8053, 0.638, 0.8142, 0.5139, 0.002758, 0.4951, 0.06411, 0.4763, 0.07138, 0.5109, 0.002631, 0.6967, 0.5641, 0.6574, 0.4928, 0.6666, 0.4944, 0.6982, 0.5641, 0.5153, 0.002817, 0.4988, 0.06414, 0.4951, 0.06411, 0.5139, 0.002758, 0.6982, 0.5641, 0.6666, 0.4944, 0.684, 0.4893, 0.7011, 0.5641, 0.7024, 0.564, 0.6877, 0.4937, 0.6963, 0.5045, 0.7053, 0.564, 0.5109, 0.002631, 0.4763, 0.07138, 0.4665, 0.07513, 0.5093, 0.002564, 0.5093, 0.002564, 0.4665, 0.07513, 0.4538, 0.06691, 0.506, 0.0002927, 0.7153, 0.4616, 0.7075, 0.505, 0.6963, 0.5045, 0.7037, 0.4605, 0.7174, 0.4108, 0.7153, 0.4616, 0.7037, 0.4605, 0.7037, 0.4106, 0.4951, 0.06411, 0.4809, 0.1096, 0.4503, 0.122, 0.4763, 0.07138, 0.6574, 0.4928, 0.6284, 0.4415, 0.6433, 0.4441, 0.6666, 0.4944, 0.4988, 0.06414, 0.4916, 0.1099, 0.4809, 0.1096, 0.4951, 0.06411, 0.6666, 0.4944, 0.6433, 0.4441, 0.6712, 0.436, 0.684, 0.4893, 0.6877, 0.4937, 0.6814, 0.4436, 0.7037, 0.4605, 0.6963, 0.5045, 0.4763, 0.07138, 0.4503, 0.122, 0.4342, 0.1286, 0.4665, 0.07513, 0.4665, 0.07513, 0.4342, 0.1286, 0.4207, 0.1204, 0.4538, 0.06691, 0.7184, 0.2954, 0.7174, 0.4108, 0.7037, 0.4106, 0.7016, 0.2954, 0.4809, 0.1096, 0.464, 0.1638, 0.4193, 0.1827, 0.4503, 0.122, 0.6284, 0.4415, 0.5943, 0.3794, 0.6161, 0.3837, 0.6433, 0.4441, 0.4916, 0.1099, 0.4787, 0.1642, 0.464, 0.1638, 0.4809, 0.1096, 0.1451, 0.8094, 0.1418, 0.8064, 0.1318, 0.745, 0.1352, 0.7407, 0.6814, 0.4436, 0.6714, 0.3832, 0.7037, 0.4106, 0.7037, 0.4605, 0.4503, 0.122, 0.4193, 0.1827, 0.3962, 0.1927, 0.4342, 0.1286, 0.4342, 0.1286, 0.3962, 0.1927, 0.3818, 0.1843, 0.4207, 0.1204, 0.1318, 0.745, 0.1418, 0.8064, 0.1, 0.8053, 0.09995, 0.7438, 0.09706, 0.7406, 0.09995, 0.7438, 0.1, 0.8053, 0.09622, 0.8094, 0.1352, 0.7407, 0.1318, 0.745, 0.09995, 0.7438, 0.09706, 0.7406, 0.09622, 0.8094, 0.1, 0.8053, 0.1418, 0.8064, 0.1451, 0.8094, 0.2711, 0.9306, 0.286, 0.8419, 0.3574, 0.8435, 0.3371, 0.9327, 0.286, 0.8419, 0.2815, 0.7689, 0.3507, 0.7442, 0.3574, 0.8435, 0.3678, 0.8448, 0.3574, 0.8435, 0.3507, 0.7442, 0.3712, 0.7403, 0.2596, 0.7669, 0.2815, 0.7689, 0.286, 0.8419, 0.2717, 0.8401, 0.2712, 0.9371, 0.2711, 0.9306, 0.3371, 0.9327, 0.3404, 0.9371, 0.6712, 0.436, 0.6573, 0.3714, 0.6714, 0.3832, 0.6814, 0.4436, 0.5162, 0.1106, 0.5126, 0.1654, 0.4787, 0.1642, 0.4916, 0.1099, 0.684, 0.4893, 0.6712, 0.436, 0.6814, 0.4436, 0.6877, 0.4937, 0.5072, 0.06423, 0.5162, 0.1106, 0.4916, 0.1099, 0.4988, 0.06414, 0.7011, 0.5641, 0.684, 0.4893, 0.6877, 0.4937, 0.7024, 0.564, 0.5184, 0.002953, 0.5072, 0.06423, 0.4988, 0.06414, 0.5153, 0.002817, 0.6734, 0.722, 0.7432, 0.685, 0.7457, 0.6933, 0.6814, 0.7261, 0.6587, 0.9076, 0.6505, 0.8053, 0.6584, 0.8061, 0.6842, 0.927, 0.6505, 0.8053, 0.6734, 0.722, 0.6814, 0.7261, 0.6584, 0.8061, 0.6473, 0.9235, 0.6587, 0.9076, 0.6842, 0.927, 0.6828, 0.9439, 0.4533, 0.4686, 0.4811, 0.535, 0.4634, 0.5459, 0.4376, 0.4725, 0.4811, 0.535, 0.5184, 0.5486, 0.5163, 0.5661, 0.4634, 0.5459, 0.6462, 0.9419, 0.6473, 0.9235, 0.6828, 0.9439, 0.6775, 0.9605, 0.5125, 0.7403, 0.5125, 0.7433, 0.5087, 0.7433, 0.5087, 0.7403, 0.503, 0.2866, 0.4533, 0.4686, 0.4376, 0.4725, 0.4497, 0.2837, 0.5126, 0.1654, 0.503, 0.2866, 0.4497, 0.2837, 0.4787, 0.1642, 0.6573, 0.3714, 0.6266, 0.227, 0.6493, 0.2478, 0.6714, 0.3832])
me_cube_001.materials.append(mat_material_004)
me_cube_001.materials.append(mat_material_005)
me_cube_001.materials.append(mat_material_006)
me_cube_001.materials.append(mat_stripe)
me_cube_001.update()
me_sphere = bpy.data.meshes.new('Sphere')
me_sphere.from_pydata([(0.0, -0.6846, 0.0), (0.0, -0.8044, -0.1403), (0.0, -1.762, -0.4389), (0.3827, -0.9953, 0.0), (0.3536, -1.072, -0.1403), (0.2706, -1.332, -0.3193), (0.1464, -1.862, -0.4389), (0.7071, -1.672, 0.0), (0.6533, -1.673, -0.1403), (0.5, -1.779, -0.3193), (0.2706, -2.154, -0.4389), (0.9239, -2.553, 0.0), (0.8536, -2.526, -0.1403), (0.6533, -2.493, -0.3193), (0.3536, -2.571, -0.4389), (1.0, -3.271, 0.0), (0.9239, -3.233, -0.1403), (0.7071, -3.13, -0.3193), (0.3827, -2.983, -0.4389), (0.9239, -3.758, 0.0), (0.8536, -3.722, -0.1403), (0.6533, -3.577, -0.3193), (0.3536, -3.289, -0.4389), (0.7071, -4.082, 0.0), (0.6533, -4.028, -0.1403), (0.5, -3.87, -0.3193), (0.2706, -3.506, -0.4389), (0.3827, -4.299, 0.0), (0.3536, -4.228, -0.1403), (0.2706, -4.028, -0.3193), (0.1464, -3.637, -0.4389), (-3.576e-07, -4.375, 0.0), (-2.384e-07, -4.299, -0.1403), (-2.235e-07, -4.082, -0.3193), (-1.192e-07, -3.681, -0.4389), (0.0, -2.891, -0.4809), (-0.3827, -4.299, 0.0), (-0.3536, -4.228, -0.1403), (-0.2706, -4.028, -0.3193), (-0.1464, -3.637, -0.4389), (-0.7071, -4.082, 0.0), (-0.6533, -4.028, -0.1403), (-0.5, -3.87, -0.3193), (-0.2706, -3.506, -0.4389), (-0.9239, -3.758, 0.0), (-0.8536, -3.722, -0.1403), (-0.6533, -3.577, -0.3193), (-0.3536, -3.289, -0.4389), (-1.0, -3.271, 0.0), (-0.9239, -3.233, -0.1403), (-0.7071, -3.13, -0.3193), (-0.3827, -2.983, -0.4389), (-0.9239, -2.553, 0.0), (-0.8536, -2.526, -0.1403), (-0.6533, -2.493, -0.3193), (-0.3536, -2.571, -0.4389), (-0.7071, -1.672, 0.0), (-0.6533, -1.673, -0.1403), (-0.5, -1.779, -0.3193), (-0.2706, -2.154, -0.4389), (-0.3827, -0.9953, 0.0), (-0.3536, -1.072, -0.1403), (-0.2706, -1.332, -0.3193), (-0.1464, -1.862, -0.4389), (4.47e-07, -1.182, -0.3193), (-1.031e-10, -1.086, 0.4411), (-1.031e-10, -0.7881, 0.09248), (0.1334, -2.643, 0.9341), (0.2465, -1.931, 0.7366), (0.3221, -1.33, 0.4411), (0.3486, -1.086, 0.09248), (0.2465, -2.808, 0.9341), (0.4555, -2.319, 0.7366), (0.5951, -1.919, 0.4411), (0.6442, -1.735, 0.09248), (0.3221, -3.034, 0.9341), (0.5951, -2.808, 0.7366), (0.7776, -2.643, 0.4411), (0.8416, -2.579, 0.09248), (0.3486, -3.268, 0.9341), (0.6442, -3.268, 0.7366), (0.8416, -3.268, 0.4411), (0.911, -3.268, 0.09248), (0.3221, -3.47, 0.9341), (0.5951, -3.618, 0.7366), (0.7776, -3.706, 0.4411), (0.8416, -3.734, 0.09248), (0.2465, -3.618, 0.9341), (0.4555, -3.847, 0.7366), (0.5951, -3.994, 0.4411), (0.6442, -4.045, 0.09248), (0.1334, -3.706, 0.9341), (0.2465, -3.994, 0.7366), (0.3221, -4.186, 0.4411), (0.3486, -4.253, 0.09248), (-1.087e-07, -3.734, 0.9341), (-2.037e-07, -4.045, 0.7366), (-2.173e-07, -4.253, 0.4411), (-3.259e-07, -4.326, 0.09248), (-1.031e-10, -3.268, 1.003), (-0.1334, -3.706, 0.9341), (-0.2465, -3.994, 0.7366), (-0.3221, -4.186, 0.4411), (-0.3486, -4.253, 0.09248), (-0.2465, -3.618, 0.9341), (-0.4555, -3.847, 0.7366), (-0.5951, -3.994, 0.4411), (-0.6442, -4.045, 0.09248), (-0.3221, -3.47, 0.9341), (-0.5951, -3.618, 0.7366), (-0.7776, -3.706, 0.4411), (-0.8416, -3.734, 0.09248), (-0.3486, -3.268, 0.9341), (-0.6442, -3.268, 0.7366), (-0.8416, -3.268, 0.4411), (-0.911, -3.268, 0.09248), (-0.3221, -3.034, 0.9341), (-0.5951, -2.808, 0.7366), (-0.7776, -2.643, 0.4411), (-0.8416, -2.579, 0.09248), (-0.2465, -2.808, 0.9341), (-0.4555, -2.319, 0.7366), (-0.5951, -1.919, 0.4411), (-0.6442, -1.735, 0.09248), (-0.1334, -2.643, 0.9341), (-0.2465, -1.931, 0.7366), (-0.3221, -1.33, 0.4411), (-0.3486, -1.086, 0.09248), (2.171e-07, -2.582, 0.9341), (4.071e-07, -1.781, 0.7366)], [], [(35, 2, 6), (64, 1, 4, 5), (2, 64, 5, 6), (1, 0, 3, 4), (6, 5, 9, 10), (4, 3, 7, 8), (35, 6, 10), (5, 4, 8, 9), (10, 9, 13, 14), (8, 7, 11, 12), (35, 10, 14), (9, 8, 12, 13), (35, 14, 18), (13, 12, 16, 17), (14, 13, 17, 18), (12, 11, 15, 16), (17, 16, 20, 21), (18, 17, 21, 22), (16, 15, 19, 20), (35, 18, 22), (22, 21, 25, 26), (20, 19, 23, 24), (35, 22, 26), (21, 20, 24, 25), (24, 23, 27, 28), (35, 26, 30), (25, 24, 28, 29), (26, 25, 29, 30), (35, 30, 34), (29, 28, 32, 33), (30, 29, 33, 34), (28, 27, 31, 32), (34, 33, 38, 39), (32, 31, 36, 37), (35, 34, 39), (33, 32, 37, 38), (39, 38, 42, 43), (37, 36, 40, 41), (35, 39, 43), (38, 37, 41, 42), (35, 43, 47), (42, 41, 45, 46), (43, 42, 46, 47), (41, 40, 44, 45), (35, 47, 51), (46, 45, 49, 50), (47, 46, 50, 51), (45, 44, 48, 49), (23, 19, 86, 90), (51, 50, 54, 55), (49, 48, 52, 53), (52, 48, 115, 119), (48, 44, 111, 115), (35, 51, 55), (50, 49, 53, 54), (11, 7, 74, 78), (55, 54, 58, 59), (53, 52, 56, 57), (31, 27, 94, 98), (15, 11, 78, 82), (35, 55, 59), (54, 53, 57, 58), (3, 0, 66, 70), (27, 23, 90, 94), (44, 40, 107, 111), (35, 59, 63), (58, 57, 61, 62), (56, 52, 119, 123), (40, 36, 103, 107), (59, 58, 62, 63), (57, 56, 60, 61), (7, 3, 70, 74), (62, 61, 1, 64), (60, 56, 123, 127), (0, 60, 127, 66), (63, 62, 64, 2), (61, 60, 0, 1), (36, 31, 98, 103), (19, 15, 82, 86), (35, 63, 2), (66, 65, 69, 70), (129, 128, 67, 68), (65, 129, 68, 69), (128, 99, 67), (68, 67, 71, 72), (69, 68, 72, 73), (67, 99, 71), (70, 69, 73, 74), (73, 72, 76, 77), (71, 99, 75), (74, 73, 77, 78), (72, 71, 75, 76), (75, 99, 79), (78, 77, 81, 82), (76, 75, 79, 80), (77, 76, 80, 81), (82, 81, 85, 86), (80, 79, 83, 84), (81, 80, 84, 85), (79, 99, 83), (85, 84, 88, 89), (83, 99, 87), (86, 85, 89, 90), (84, 83, 87, 88), (89, 88, 92, 93), (87, 99, 91), (90, 89, 93, 94), (88, 87, 91, 92), (94, 93, 97, 98), (92, 91, 95, 96), (93, 92, 96, 97), (91, 99, 95), (98, 97, 102, 103), (96, 95, 100, 101), (97, 96, 101, 102), (95, 99, 100), (102, 101, 105, 106), (100, 99, 104), (103, 102, 106, 107), (101, 100, 104, 105), (106, 105, 109, 110), (104, 99, 108), (107, 106, 110, 111), (105, 104, 108, 109), (111, 110, 114, 115), (109, 108, 112, 113), (110, 109, 113, 114), (108, 99, 112), (113, 112, 116, 117), (114, 113, 117, 118), (112, 99, 116), (115, 114, 118, 119), (118, 117, 121, 122), (116, 99, 120), (119, 118, 122, 123), (117, 116, 120, 121), (120, 99, 124), (123, 122, 126, 127), (121, 120, 124, 125), (122, 121, 125, 126), (127, 126, 65, 66), (125, 124, 128, 129), (126, 125, 129, 65), (124, 99, 128)])
me_sphere.polygons.foreach_set('material_index', [0, 0, 0, 0, 0, 0, 0, 0, 0, 0, 0, 0, 0, 0, 0, 0, 0, 0, 0, 0, 0, 0, 0, 0, 0, 0, 0, 0, 0, 0, 0, 0, 0, 0, 0, 0, 0, 0, 0, 0, 0, 0, 0, 0, 0, 0, 0, 0, 0, 0, 0, 0, 0, 0, 0, 0, 0, 0, 0, 0, 0, 0, 0, 0, 0, 0, 0, 0, 0, 0, 0, 0, 0, 0, 0, 0, 0, 0, 0, 0, 1, 1, 1, 1, 1, 1, 1, 1, 1, 1, 1, 1, 1, 1, 1, 1, 1, 1, 1, 1, 1, 1, 1, 1, 1, 1, 1, 1, 1, 1, 1, 1, 1, 1, 1, 1, 1, 1, 1, 1, 1, 1, 1, 1, 1, 1, 1, 1, 1, 1, 1, 1, 1, 1, 1, 1, 1, 1, 1, 1, 1, 1, 1, 1])
_uv = me_sphere.uv_layers.new(name='UVMap')
_uv.uv.foreach_set('vector', [0.7492, 0.3221, 0.7435, 0.5249, 0.7183, 0.5075, 0.7408, 0.6188, 0.7393, 0.673, 0.6832, 0.6471, 0.6983, 0.5968, 0.7435, 0.5249, 0.7408, 0.6188, 0.6983, 0.5968, 0.7183, 0.5075, 0.7393, 0.673, 0.7386, 0.6959, 0.6724, 0.674, 0.6832, 0.6471, 0.7183, 0.5075, 0.6983, 0.5968, 0.6538, 0.5258, 0.6966, 0.4558, 0.6832, 0.6471, 0.6724, 0.674, 0.5857, 0.5648, 0.6137, 0.5541, 0.7492, 0.3221, 0.7183, 0.5075, 0.6966, 0.4558, 0.6983, 0.5968, 0.6832, 0.6471, 0.6137, 0.5541, 0.6538, 0.5258, 0.6966, 0.4558, 0.6538, 0.5258, 0.6196, 0.3939, 0.682, 0.3794, 0.6137, 0.5541, 0.5857, 0.5648, 0.5318, 0.3858, 0.5654, 0.389, 0.7492, 0.3221, 0.6966, 0.4558, 0.682, 0.3794, 0.6538, 0.5258, 0.6137, 0.5541, 0.5654, 0.389, 0.6196, 0.3939, 0.7492, 0.3221, 0.682, 0.3794, 0.6791, 0.3028, 0.6196, 0.3939, 0.5654, 0.389, 0.5632, 0.2465, 0.616, 0.2719, 0.682, 0.3794, 0.6196, 0.3939, 0.616, 0.2719, 0.6791, 0.3028, 0.5654, 0.389, 0.5318, 0.3858, 0.5312, 0.234, 0.5632, 0.2465, 0.616, 0.2719, 0.5632, 0.2465, 0.5902, 0.1553, 0.6338, 0.1906, 0.6791, 0.3028, 0.616, 0.2719, 0.6338, 0.1906, 0.6871, 0.2473, 0.5632, 0.2465, 0.5312, 0.234, 0.5628, 0.1385, 0.5902, 0.1553, 0.7492, 0.3221, 0.6791, 0.3028, 0.6871, 0.2473, 0.6871, 0.2473, 0.6338, 0.1906, 0.6653, 0.1407, 0.7039, 0.2092, 0.5902, 0.1553, 0.5628, 0.1385, 0.6112, 0.07619, 0.6321, 0.101, 0.7492, 0.3221, 0.6871, 0.2473, 0.7039, 0.2092, 0.6338, 0.1906, 0.5902, 0.1553, 0.6321, 0.101, 0.6653, 0.1407, 0.6321, 0.101, 0.6112, 0.07619, 0.6798, 0.03558, 0.6902, 0.06634, 0.7492, 0.3221, 0.7039, 0.2092, 0.727, 0.187, 0.6653, 0.1407, 0.6321, 0.101, 0.6902, 0.06634, 0.7071, 0.1147, 0.7039, 0.2092, 0.6653, 0.1407, 0.7071, 0.1147, 0.727, 0.187, 0.7492, 0.3221, 0.727, 0.187, 0.7532, 0.1802, 0.7071, 0.1147, 0.6902, 0.06634, 0.7568, 0.05536, 0.755, 0.1066, 0.727, 0.187, 0.7071, 0.1147, 0.755, 0.1066, 0.7532, 0.1802, 0.6902, 0.06634, 0.6798, 0.03558, 0.7583, 0.02289, 0.7568, 0.05536, 0.7532, 0.1802, 0.755, 0.1066, 0.8028, 0.1168, 0.779, 0.1884, 0.7568, 0.05536, 0.7583, 0.02289, 0.8359, 0.04005, 0.8227, 0.06962, 0.7492, 0.3221, 0.7532, 0.1802, 0.779, 0.1884, 0.755, 0.1066, 0.7568, 0.05536, 0.8227, 0.06962, 0.8028, 0.1168, 0.779, 0.1884, 0.8028, 0.1168, 0.8433, 0.1453, 0.8008, 0.2119, 0.8227, 0.06962, 0.8359, 0.04005, 0.902, 0.08419, 0.8791, 0.1074, 0.7492, 0.3221, 0.779, 0.1884, 0.8008, 0.2119, 0.8028, 0.1168, 0.8227, 0.06962, 0.8791, 0.1074, 0.8433, 0.1453, 0.7492, 0.3221, 0.8008, 0.2119, 0.8155, 0.2509, 0.8433, 0.1453, 0.8791, 0.1074, 0.9177, 0.1645, 0.8721, 0.1972, 0.8008, 0.2119, 0.8433, 0.1453, 0.8721, 0.1972, 0.8155, 0.2509, 0.8791, 0.1074, 0.902, 0.08419, 0.9461, 0.1494, 0.9177, 0.1645, 0.7492, 0.3221, 0.8155, 0.2509, 0.8203, 0.3068, 0.8721, 0.1972, 0.9177, 0.1645, 0.9393, 0.2572, 0.8852, 0.2795, 0.8155, 0.2509, 0.8721, 0.1972, 0.8852, 0.2795, 0.8203, 0.3068, 0.9177, 0.1645, 0.9461, 0.1494, 0.972, 0.2466, 0.9393, 0.2572, 0.6112, 0.07619, 0.5628, 0.1385, 0.5368, 0.1222, 0.5969, 0.05268, 0.8203, 0.3068, 0.8852, 0.2795, 0.8746, 0.4011, 0.8131, 0.3831, 0.9393, 0.2572, 0.972, 0.2466, 0.9627, 0.398, 0.9289, 0.3993, 0.9627, 0.398, 0.972, 0.2466, 0.9999, 0.2439, 0.9909, 0.401, 0.972, 0.2466, 0.9461, 0.1494, 0.9731, 0.1348, 0.9999, 0.2439, 0.7492, 0.3221, 0.8203, 0.3068, 0.8131, 0.3831, 0.8852, 0.2795, 0.9393, 0.2572, 0.9289, 0.3993, 0.8746, 0.4011, 0.5318, 0.3858, 0.5857, 0.5648, 0.559, 0.5694, 0.5034, 0.3871, 0.8131, 0.3831, 0.8746, 0.4011, 0.833, 0.5309, 0.7942, 0.4586, 0.9289, 0.3993, 0.9627, 0.398, 0.8988, 0.5737, 0.8714, 0.5614, 0.7583, 0.02289, 0.6798, 0.03558, 0.6747, 0.01098, 0.759, 0.0001211, 0.5312, 0.234, 0.5318, 0.3858, 0.5034, 0.3871, 0.5034, 0.2297, 0.7492, 0.3221, 0.8131, 0.3831, 0.7942, 0.4586, 0.8746, 0.4011, 0.9289, 0.3993, 0.8714, 0.5614, 0.833, 0.5309, 0.6724, 0.674, 0.7386, 0.6959, 0.7379, 0.7213, 0.6502, 0.6877, 0.6798, 0.03558, 0.6112, 0.07619, 0.5969, 0.05268, 0.6747, 0.01098, 0.9461, 0.1494, 0.902, 0.08419, 0.9177, 0.06161, 0.9731, 0.1348, 0.7492, 0.3221, 0.7942, 0.4586, 0.7696, 0.5089, 0.833, 0.5309, 0.8714, 0.5614, 0.7968, 0.6503, 0.7845, 0.5992, 0.8988, 0.5737, 0.9627, 0.398, 0.9909, 0.401, 0.9251, 0.5798, 0.902, 0.08419, 0.8359, 0.04005, 0.8424, 0.01578, 0.9177, 0.06161, 0.7942, 0.4586, 0.833, 0.5309, 0.7845, 0.5992, 0.7696, 0.5089, 0.8714, 0.5614, 0.8988, 0.5737, 0.806, 0.6778, 0.7968, 0.6503, 0.5857, 0.5648, 0.6724, 0.674, 0.6502, 0.6877, 0.559, 0.5694, 0.7845, 0.5992, 0.7968, 0.6503, 0.7393, 0.673, 0.7408, 0.6188, 0.806, 0.6778, 0.8988, 0.5737, 0.9251, 0.5798, 0.8274, 0.6927, 0.7386, 0.6959, 0.806, 0.6778, 0.8274, 0.6927, 0.7379, 0.7213, 0.7696, 0.5089, 0.7845, 0.5992, 0.7408, 0.6188, 0.7435, 0.5249, 0.7968, 0.6503, 0.806, 0.6778, 0.7386, 0.6959, 0.7393, 0.673, 0.8359, 0.04005, 0.7583, 0.02289, 0.759, 0.0001211, 0.8424, 0.01578, 0.5628, 0.1385, 0.5312, 0.234, 0.5034, 0.2297, 0.5368, 0.1222, 0.7492, 0.3221, 0.7696, 0.5089, 0.7435, 0.5249, 0.2574, 0.7463, 0.2564, 0.6492, 0.3211, 0.6064, 0.3511, 0.6934, 0.2548, 0.5086, 0.2532, 0.362, 0.2758, 0.3512, 0.3008, 0.4811, 0.2564, 0.6492, 0.2548, 0.5086, 0.3008, 0.4811, 0.3211, 0.6064, 0.2532, 0.362, 0.252, 0.2498, 0.2758, 0.3512, 0.3008, 0.4811, 0.2758, 0.3512, 0.2941, 0.3227, 0.3398, 0.4102, 0.3211, 0.6064, 0.3008, 0.4811, 0.3398, 0.4102, 0.3881, 0.4972, 0.2758, 0.3512, 0.252, 0.2498, 0.2941, 0.3227, 0.3511, 0.6934, 0.3211, 0.6064, 0.3881, 0.4972, 0.4456, 0.5615, 0.3881, 0.4972, 0.3398, 0.4102, 0.3628, 0.3214, 0.4284, 0.3543, 0.2941, 0.3227, 0.252, 0.2498, 0.3048, 0.285, 0.4456, 0.5615, 0.3881, 0.4972, 0.4284, 0.3543, 0.5032, 0.3757, 0.3398, 0.4102, 0.2941, 0.3227, 0.3048, 0.285, 0.3628, 0.3214, 0.3048, 0.285, 0.252, 0.2498, 0.3061, 0.2476, 0.5032, 0.3757, 0.4284, 0.3543, 0.4253, 0.2321, 0.5032, 0.2157, 0.3628, 0.3214, 0.3048, 0.285, 0.3061, 0.2476, 0.362, 0.2422, 0.4284, 0.3543, 0.3628, 0.3214, 0.362, 0.2422, 0.4253, 0.2321, 0.5032, 0.2157, 0.4253, 0.2321, 0.3977, 0.1535, 0.4603, 0.111, 0.362, 0.2422, 0.3061, 0.2476, 0.3001, 0.2174, 0.3469, 0.1871, 0.4253, 0.2321, 0.362, 0.2422, 0.3469, 0.1871, 0.3977, 0.1535, 0.3061, 0.2476, 0.252, 0.2498, 0.3001, 0.2174, 0.3977, 0.1535, 0.3469, 0.1871, 0.3215, 0.1539, 0.3572, 0.1071, 0.3001, 0.2174, 0.252, 0.2498, 0.2876, 0.1963, 0.4603, 0.111, 0.3977, 0.1535, 0.3572, 0.1071, 0.4006, 0.04818, 0.3469, 0.1871, 0.3001, 0.2174, 0.2876, 0.1963, 0.3215, 0.1539, 0.3572, 0.1071, 0.3215, 0.1539, 0.2882, 0.1336, 0.306, 0.07836, 0.2876, 0.1963, 0.252, 0.2498, 0.2707, 0.1843, 0.4006, 0.04818, 0.3572, 0.1071, 0.306, 0.07836, 0.3271, 0.01072, 0.3215, 0.1539, 0.2876, 0.1963, 0.2707, 0.1843, 0.2882, 0.1336, 0.3271, 0.01072, 0.306, 0.07836, 0.25, 0.06838, 0.2493, 0.000121, 0.2882, 0.1336, 0.2707, 0.1843, 0.2512, 0.1805, 0.2506, 0.1264, 0.306, 0.07836, 0.2882, 0.1336, 0.2506, 0.1264, 0.25, 0.06838, 0.2707, 0.1843, 0.252, 0.2498, 0.2512, 0.1805, 0.2493, 0.000121, 0.25, 0.06838, 0.1942, 0.07958, 0.1717, 0.01242, 0.2506, 0.1264, 0.2512, 0.1805, 0.2319, 0.1847, 0.2133, 0.1344, 0.25, 0.06838, 0.2506, 0.1264, 0.2133, 0.1344, 0.1942, 0.07958, 0.2512, 0.1805, 0.252, 0.2498, 0.2319, 0.1847, 0.1942, 0.07958, 0.2133, 0.1344, 0.1804, 0.1555, 0.1437, 0.1094, 0.2319, 0.1847, 0.252, 0.2498, 0.2152, 0.1971, 0.1717, 0.01242, 0.1942, 0.07958, 0.1437, 0.1094, 0.09898, 0.05147, 0.2133, 0.1344, 0.2319, 0.1847, 0.2152, 0.1971, 0.1804, 0.1555, 0.1437, 0.1094, 0.1804, 0.1555, 0.1557, 0.1891, 0.1042, 0.1568, 0.2152, 0.1971, 0.252, 0.2498, 0.2032, 0.2184, 0.09898, 0.05147, 0.1437, 0.1094, 0.1042, 0.1568, 0.04068, 0.1155, 0.1804, 0.1555, 0.2152, 0.1971, 0.2032, 0.2184, 0.1557, 0.1891, 0.04068, 0.1155, 0.1042, 0.1568, 0.07831, 0.2359, 0.0001211, 0.2212, 0.1557, 0.1891, 0.2032, 0.2184, 0.1978, 0.2488, 0.1418, 0.2446, 0.1042, 0.1568, 0.1557, 0.1891, 0.1418, 0.2446, 0.07831, 0.2359, 0.2032, 0.2184, 0.252, 0.2498, 0.1978, 0.2488, 0.1418, 0.2446, 0.1978, 0.2488, 0.2, 0.2861, 0.1428, 0.3238, 0.07831, 0.2359, 0.1418, 0.2446, 0.1428, 0.3238, 0.07796, 0.3581, 0.1978, 0.2488, 0.252, 0.2498, 0.2, 0.2861, 0.0001211, 0.2212, 0.07831, 0.2359, 0.07796, 0.3581, 0.003613, 0.3811, 0.07796, 0.3581, 0.1428, 0.3238, 0.1677, 0.4121, 0.1213, 0.5001, 0.2, 0.2861, 0.252, 0.2498, 0.2115, 0.3236, 0.003613, 0.3811, 0.07796, 0.3581, 0.1213, 0.5001, 0.06525, 0.5657, 0.1428, 0.3238, 0.2, 0.2861, 0.2115, 0.3236, 0.1677, 0.4121, 0.2115, 0.3236, 0.252, 0.2498, 0.2304, 0.3517, 0.06525, 0.5657, 0.1213, 0.5001, 0.1907, 0.6078, 0.1626, 0.6954, 0.1677, 0.4121, 0.2115, 0.3236, 0.2304, 0.3517, 0.2083, 0.4821, 0.1213, 0.5001, 0.1677, 0.4121, 0.2083, 0.4821, 0.1907, 0.6078, 0.1626, 0.6954, 0.1907, 0.6078, 0.2564, 0.6492, 0.2574, 0.7463, 0.2083, 0.4821, 0.2304, 0.3517, 0.2532, 0.362, 0.2548, 0.5086, 0.1907, 0.6078, 0.2083, 0.4821, 0.2548, 0.5086, 0.2564, 0.6492, 0.2304, 0.3517, 0.252, 0.2498, 0.2532, 0.362])
me_sphere.materials.append(mat_material_001)
me_sphere.materials.append(mat_material_002)
me_sphere.update()
me_cube_002 = bpy.data.meshes.new('Cube.002')
me_cube_002.from_pydata([(0.9191, -1.662, -1.0), (0.9191, -1.579, 0.2836), (0.4956, 0.9216, -1.0), (0.4956, 0.9216, 1.0), (1.119, -1.662, -1.0), (1.119, -1.579, 0.2836), (0.6197, 1.078, -1.0), (0.6197, 1.078, 1.0), (0.9191, -1.284, -1.288), (0.9191, -1.335, 1.0), (1.119, -1.284, -1.288), (1.119, -1.335, 1.0), (0.9191, -1.654, -2.549), (1.119, -1.654, -2.549), (0.9191, -1.343, -1.788), (1.119, -1.343, -1.788), (0.9191, -1.522, -6.441), (1.119, -1.522, -6.441), (0.9191, -1.302, -4.572), (1.119, -1.302, -4.572), (0.9191, -1.181, -10.36), (1.119, -1.181, -10.36), (0.9191, -1.111, -7.896), (1.119, -1.111, -7.896), (0.7207, 0.8356, -10.8), (0.9207, 0.8356, -10.8), (0.7207, 0.906, -8.338), (0.9207, 0.906, -8.338), (0.9191, 0.009349, 1.0), (1.119, 0.009349, -1.0), (0.9191, 0.009349, -1.0), (1.119, 0.009349, 1.0), (0.8183, 0.4655, 1.0), (0.9804, 0.5439, -1.0), (0.8183, 0.4655, -1.0), (0.9804, 0.5439, 1.0), (0.3282, 1.054, -1.857), (0.3282, 1.054, 0.1434), (0.4523, 1.211, -1.857), (0.4523, 1.211, 0.1434), (0.9191, -0.2679, -1.0), (1.119, -0.2679, 1.0), (0.9191, -0.2679, 1.0), (1.119, -0.2679, -1.0), (0.9191, -1.226, -6.797), (0.9191, -1.371, -8.962), (1.119, -1.226, -6.797), (1.119, -1.371, -8.962), (0.4751, 2.239, -8.192), (0.6751, 2.239, -8.192), (0.4751, 1.919, -7.659), (0.6751, 1.919, -7.659), (1.02, -0.1023, -8.584), (0.8199, -0.1023, -8.584), (0.8199, -0.1727, -11.05), (1.02, -0.1727, -11.05)], [], [(34, 32, 3, 2), (3, 7, 39, 37), (10, 11, 5, 4), (4, 5, 1, 0), (8, 10, 15, 14), (11, 9, 1, 5), (41, 42, 9, 11), (40, 43, 10, 8), (43, 41, 11, 10), (0, 1, 9, 8), (15, 13, 17, 19), (0, 8, 14, 12), (10, 4, 13, 15), (4, 0, 12, 13), (45, 44, 22, 20), (12, 14, 18, 16), (14, 15, 19, 18), (13, 12, 16, 17), (53, 52, 27, 26), (44, 46, 23, 22), (47, 45, 20, 21), (46, 47, 21, 23), (27, 25, 49, 51), (55, 54, 24, 25), (52, 55, 25, 27), (54, 53, 26, 24), (33, 35, 31, 29), (34, 33, 29, 30), (35, 32, 28, 31), (40, 42, 28, 30), (7, 3, 32, 35), (2, 6, 33, 34), (6, 7, 35, 33), (30, 28, 32, 34), (36, 37, 39, 38), (2, 3, 37, 36), (7, 6, 38, 39), (6, 2, 36, 38), (8, 9, 42, 40), (29, 31, 41, 43), (30, 29, 43, 40), (31, 28, 42, 41), (19, 17, 47, 46), (17, 16, 45, 47), (18, 19, 46, 44), (16, 18, 44, 45), (50, 51, 49, 48), (24, 26, 50, 48), (26, 27, 51, 50), (25, 24, 48, 49), (20, 22, 53, 54), (23, 21, 55, 52), (21, 20, 54, 55), (22, 23, 52, 53)])
_uv = me_cube_002.uv_layers.new(name='UVMap')
_uv.uv.foreach_set('vector', [0.1374, 0.8112, 0.2787, 0.7704, 0.2807, 0.7873, 0.1257, 0.8978, 0.2807, 0.7873, 0.2865, 0.7901, 0.2688, 0.8141, 0.2633, 0.8101, 0.152, 0.6449, 0.03726, 0.6715, 0.06415, 0.6547, 0.1073, 0.6397, 0.2261, 0.6475, 0.2645, 0.686, 0.2578, 0.6911, 0.2153, 0.6519, 0.1731, 0.6456, 0.152, 0.6449, 0.1618, 0.5917, 0.1758, 0.5935, 0.2764, 0.7095, 0.2704, 0.7113, 0.2578, 0.6911, 0.2645, 0.686, 0.2792, 0.7409, 0.2728, 0.7418, 0.2704, 0.7113, 0.2764, 0.7095, 0.1541, 0.7427, 0.1394, 0.7391, 0.152, 0.6449, 0.1731, 0.6456, 0.1394, 0.7391, 0.03315, 0.692, 0.03726, 0.6715, 0.152, 0.6449, 0.2153, 0.6519, 0.2578, 0.6911, 0.2704, 0.7113, 0.1731, 0.6456, 0.1618, 0.5917, 0.1503, 0.5227, 0.1758, 0.2918, 0.1807, 0.4053, 0.2153, 0.6519, 0.1731, 0.6456, 0.1758, 0.5935, 0.1997, 0.537, 0.152, 0.6449, 0.1073, 0.6397, 0.1503, 0.5227, 0.1618, 0.5917, 0.2261, 0.6475, 0.2153, 0.6519, 0.1997, 0.537, 0.2131, 0.5367, 0.2659, 0.1134, 0.2064, 0.2675, 0.2183, 0.1829, 0.2824, 0.06146, 0.1997, 0.537, 0.1758, 0.5935, 0.1931, 0.4066, 0.2209, 0.2945, 0.1758, 0.5935, 0.1618, 0.5917, 0.1807, 0.4053, 0.1931, 0.4066, 0.2131, 0.5367, 0.1997, 0.537, 0.2209, 0.2945, 0.2342, 0.2966, 0.2224, 0.07209, 0.2133, 0.07199, 0.2183, 0.03166, 0.2237, 0.03138, 0.2064, 0.2675, 0.1955, 0.2665, 0.1985, 0.182, 0.2183, 0.1829, 0.2748, 0.1156, 0.2659, 0.1134, 0.2824, 0.06146, 0.2865, 0.06234, 0.1955, 0.2665, 0.1632, 0.1034, 0.1542, 0.04494, 0.1985, 0.182, 0.2183, 0.03166, 0.1654, 0.02008, 0.2128, 0.001099, 0.2225, 0.002768, 0.2852, 0.04131, 0.2818, 0.04195, 0.2738, 0.02969, 0.2764, 0.02764, 0.2133, 0.07199, 0.1561, 0.02983, 0.1654, 0.02008, 0.2183, 0.03166, 0.2818, 0.04195, 0.2224, 0.07209, 0.2237, 0.03138, 0.2738, 0.02969, 0.1195, 0.8078, 0.01546, 0.7203, 0.02792, 0.7033, 0.1332, 0.7581, 0.1374, 0.8112, 0.1195, 0.8078, 0.1332, 0.7581, 0.149, 0.7643, 0.2851, 0.7697, 0.2787, 0.7704, 0.2743, 0.7526, 0.2814, 0.7502, 0.1541, 0.7427, 0.2728, 0.7418, 0.2743, 0.7526, 0.149, 0.7643, 0.2865, 0.7901, 0.2807, 0.7873, 0.2787, 0.7704, 0.2851, 0.7697, 0.1257, 0.8978, 0.0891, 0.8967, 0.1195, 0.8078, 0.1374, 0.8112, 0.0891, 0.8967, 5.901e-05, 0.7352, 0.01546, 0.7203, 0.1195, 0.8078, 0.149, 0.7643, 0.2743, 0.7526, 0.2787, 0.7704, 0.1374, 0.8112, 0.2978, 5.901e-05, 0.2978, 0.1116, 0.2866, 0.1116, 0.2866, 5.902e-05, 0.1257, 0.8978, 0.2807, 0.7873, 0.2633, 0.8101, 0.08865, 0.9999, 5.901e-05, 0.7352, 0.0891, 0.8967, 0.08212, 0.9982, 0.01131, 0.7781, 0.0891, 0.8967, 0.1257, 0.8978, 0.08865, 0.9999, 0.08212, 0.9982, 0.1731, 0.6456, 0.2704, 0.7113, 0.2728, 0.7418, 0.1541, 0.7427, 0.1332, 0.7581, 0.02792, 0.7033, 0.03315, 0.692, 0.1394, 0.7391, 0.149, 0.7643, 0.1332, 0.7581, 0.1394, 0.7391, 0.1541, 0.7427, 0.2814, 0.7502, 0.2743, 0.7526, 0.2728, 0.7418, 0.2792, 0.7409, 0.1807, 0.4053, 0.1758, 0.2918, 0.1632, 0.1034, 0.1955, 0.2665, 0.2342, 0.2966, 0.2209, 0.2945, 0.2659, 0.1134, 0.2748, 0.1156, 0.1931, 0.4066, 0.1807, 0.4053, 0.1955, 0.2665, 0.2064, 0.2675, 0.2209, 0.2945, 0.1931, 0.4066, 0.2064, 0.2675, 0.2659, 0.1134, 0.2978, 0.1464, 0.2866, 0.1464, 0.2866, 0.1117, 0.2978, 0.1117, 0.2738, 0.02969, 0.2237, 0.03138, 0.2265, 0.002399, 0.2361, 0.00281, 0.2237, 0.03138, 0.2183, 0.03166, 0.2225, 0.002768, 0.2265, 0.002399, 0.2764, 0.02764, 0.2738, 0.02969, 0.2361, 0.00281, 0.2384, 5.901e-05, 0.2824, 0.06146, 0.2183, 0.1829, 0.2224, 0.07209, 0.2818, 0.04195, 0.1985, 0.182, 0.1542, 0.04494, 0.1561, 0.02983, 0.2133, 0.07199, 0.2865, 0.06234, 0.2824, 0.06146, 0.2818, 0.04195, 0.2852, 0.04131, 0.2183, 0.1829, 0.1985, 0.182, 0.2133, 0.07199, 0.2224, 0.07209])
me_cube_002.materials.append(mat_material_003)
me_cube_002.update()
me_sphere_001 = bpy.data.meshes.new('Sphere.001')
me_sphere_001.from_pydata([(0.0, -0.6846, 0.0), (0.0, -0.8044, -0.1403), (0.0, -1.762, -0.4389), (0.3827, -0.9953, 0.0), (0.3536, -1.072, -0.1403), (0.2706, -1.332, -0.3193), (0.1464, -1.862, -0.4389), (0.7071, -1.672, 0.0), (0.6533, -1.673, -0.1403), (0.5, -1.779, -0.3193), (0.2706, -2.154, -0.4389), (0.9239, -2.553, 0.0), (0.8536, -2.526, -0.1403), (0.6533, -2.493, -0.3193), (0.3536, -2.571, -0.4389), (1.0, -3.271, 0.0), (0.9239, -3.233, -0.1403), (0.7071, -3.13, -0.3193), (0.3827, -2.983, -0.4389), (0.9239, -3.758, 0.0), (0.8536, -3.722, -0.1403), (0.6533, -3.577, -0.3193), (0.3536, -3.289, -0.4389), (0.7071, -4.082, 0.0), (0.6533, -4.028, -0.1403), (0.5, -3.87, -0.3193), (0.2706, -3.506, -0.4389), (0.3827, -4.299, 0.0), (0.3536, -4.228, -0.1403), (0.2706, -4.028, -0.3193), (0.1464, -3.637, -0.4389), (-3.576e-07, -4.375, 0.0), (-2.384e-07, -4.299, -0.1403), (-2.235e-07, -4.082, -0.3193), (-1.192e-07, -3.681, -0.4389), (0.0, -2.891, -0.4809), (-0.3827, -4.299, 0.0), (-0.3536, -4.228, -0.1403), (-0.2706, -4.028, -0.3193), (-0.1464, -3.637, -0.4389), (-0.7071, -4.082, 0.0), (-0.6533, -4.028, -0.1403), (-0.5, -3.87, -0.3193), (-0.2706, -3.506, -0.4389), (-0.9239, -3.758, 0.0), (-0.8536, -3.722, -0.1403), (-0.6533, -3.577, -0.3193), (-0.3536, -3.289, -0.4389), (-1.0, -3.271, 0.0), (-0.9239, -3.233, -0.1403), (-0.7071, -3.13, -0.3193), (-0.3827, -2.983, -0.4389), (-0.9239, -2.553, 0.0), (-0.8536, -2.526, -0.1403), (-0.6533, -2.493, -0.3193), (-0.3536, -2.571, -0.4389), (-0.7071, -1.672, 0.0), (-0.6533, -1.673, -0.1403), (-0.5, -1.779, -0.3193), (-0.2706, -2.154, -0.4389), (-0.3827, -0.9953, 0.0), (-0.3536, -1.072, -0.1403), (-0.2706, -1.332, -0.3193), (-0.1464, -1.862, -0.4389), (4.47e-07, -1.182, -0.3193), (-1.031e-10, -1.086, 0.4411), (-1.031e-10, -0.7881, 0.09248), (0.1334, -2.643, 0.9341), (0.2465, -1.931, 0.7366), (0.3221, -1.33, 0.4411), (0.3486, -1.086, 0.09248), (0.2465, -2.808, 0.9341), (0.4555, -2.319, 0.7366), (0.5951, -1.919, 0.4411), (0.6442, -1.735, 0.09248), (0.3221, -3.034, 0.9341), (0.5951, -2.808, 0.7366), (0.7776, -2.643, 0.4411), (0.8416, -2.579, 0.09248), (0.3486, -3.268, 0.9341), (0.6442, -3.268, 0.7366), (0.8416, -3.268, 0.4411), (0.911, -3.268, 0.09248), (0.3221, -3.47, 0.9341), (0.5951, -3.618, 0.7366), (0.7776, -3.706, 0.4411), (0.8416, -3.734, 0.09248), (0.2465, -3.618, 0.9341), (0.4555, -3.847, 0.7366), (0.5951, -3.994, 0.4411), (0.6442, -4.045, 0.09248), (0.1334, -3.706, 0.9341), (0.2465, -3.994, 0.7366), (0.3221, -4.186, 0.4411), (0.3486, -4.253, 0.09248), (-1.087e-07, -3.734, 0.9341), (-2.037e-07, -4.045, 0.7366), (-2.173e-07, -4.253, 0.4411), (-3.259e-07, -4.326, 0.09248), (-1.031e-10, -3.268, 1.003), (-0.1334, -3.706, 0.9341), (-0.2465, -3.994, 0.7366), (-0.3221, -4.186, 0.4411), (-0.3486, -4.253, 0.09248), (-0.2465, -3.618, 0.9341), (-0.4555, -3.847, 0.7366), (-0.5951, -3.994, 0.4411), (-0.6442, -4.045, 0.09248), (-0.3221, -3.47, 0.9341), (-0.5951, -3.618, 0.7366), (-0.7776, -3.706, 0.4411), (-0.8416, -3.734, 0.09248), (-0.3486, -3.268, 0.9341), (-0.6442, -3.268, 0.7366), (-0.8416, -3.268, 0.4411), (-0.911, -3.268, 0.09248), (-0.3221, -3.034, 0.9341), (-0.5951, -2.808, 0.7366), (-0.7776, -2.643, 0.4411), (-0.8416, -2.579, 0.09248), (-0.2465, -2.808, 0.9341), (-0.4555, -2.319, 0.7366), (-0.5951, -1.919, 0.4411), (-0.6442, -1.735, 0.09248), (-0.1334, -2.643, 0.9341), (-0.2465, -1.931, 0.7366), (-0.3221, -1.33, 0.4411), (-0.3486, -1.086, 0.09248), (2.171e-07, -2.582, 0.9341), (4.071e-07, -1.781, 0.7366)], [], [(35, 2, 6), (64, 1, 4, 5), (2, 64, 5, 6), (1, 0, 3, 4), (6, 5, 9, 10), (4, 3, 7, 8), (35, 6, 10), (5, 4, 8, 9), (10, 9, 13, 14), (8, 7, 11, 12), (35, 10, 14), (9, 8, 12, 13), (35, 14, 18), (13, 12, 16, 17), (14, 13, 17, 18), (12, 11, 15, 16), (17, 16, 20, 21), (18, 17, 21, 22), (16, 15, 19, 20), (35, 18, 22), (22, 21, 25, 26), (20, 19, 23, 24), (35, 22, 26), (21, 20, 24, 25), (24, 23, 27, 28), (35, 26, 30), (25, 24, 28, 29), (26, 25, 29, 30), (35, 30, 34), (29, 28, 32, 33), (30, 29, 33, 34), (28, 27, 31, 32), (34, 33, 38, 39), (32, 31, 36, 37), (35, 34, 39), (33, 32, 37, 38), (39, 38, 42, 43), (37, 36, 40, 41), (35, 39, 43), (38, 37, 41, 42), (35, 43, 47), (42, 41, 45, 46), (43, 42, 46, 47), (41, 40, 44, 45), (35, 47, 51), (46, 45, 49, 50), (47, 46, 50, 51), (45, 44, 48, 49), (23, 19, 86, 90), (51, 50, 54, 55), (49, 48, 52, 53), (52, 48, 115, 119), (48, 44, 111, 115), (35, 51, 55), (50, 49, 53, 54), (11, 7, 74, 78), (55, 54, 58, 59), (53, 52, 56, 57), (31, 27, 94, 98), (15, 11, 78, 82), (35, 55, 59), (54, 53, 57, 58), (3, 0, 66, 70), (27, 23, 90, 94), (44, 40, 107, 111), (35, 59, 63), (58, 57, 61, 62), (56, 52, 119, 123), (40, 36, 103, 107), (59, 58, 62, 63), (57, 56, 60, 61), (7, 3, 70, 74), (62, 61, 1, 64), (60, 56, 123, 127), (0, 60, 127, 66), (63, 62, 64, 2), (61, 60, 0, 1), (36, 31, 98, 103), (19, 15, 82, 86), (35, 63, 2), (66, 65, 69, 70), (129, 128, 67, 68), (65, 129, 68, 69), (128, 99, 67), (68, 67, 71, 72), (69, 68, 72, 73), (67, 99, 71), (70, 69, 73, 74), (73, 72, 76, 77), (71, 99, 75), (74, 73, 77, 78), (72, 71, 75, 76), (75, 99, 79), (78, 77, 81, 82), (76, 75, 79, 80), (77, 76, 80, 81), (82, 81, 85, 86), (80, 79, 83, 84), (81, 80, 84, 85), (79, 99, 83), (85, 84, 88, 89), (83, 99, 87), (86, 85, 89, 90), (84, 83, 87, 88), (89, 88, 92, 93), (87, 99, 91), (90, 89, 93, 94), (88, 87, 91, 92), (94, 93, 97, 98), (92, 91, 95, 96), (93, 92, 96, 97), (91, 99, 95), (98, 97, 102, 103), (96, 95, 100, 101), (97, 96, 101, 102), (95, 99, 100), (102, 101, 105, 106), (100, 99, 104), (103, 102, 106, 107), (101, 100, 104, 105), (106, 105, 109, 110), (104, 99, 108), (107, 106, 110, 111), (105, 104, 108, 109), (111, 110, 114, 115), (109, 108, 112, 113), (110, 109, 113, 114), (108, 99, 112), (113, 112, 116, 117), (114, 113, 117, 118), (112, 99, 116), (115, 114, 118, 119), (118, 117, 121, 122), (116, 99, 120), (119, 118, 122, 123), (117, 116, 120, 121), (120, 99, 124), (123, 122, 126, 127), (121, 120, 124, 125), (122, 121, 125, 126), (127, 126, 65, 66), (125, 124, 128, 129), (126, 125, 129, 65), (124, 99, 128)])
me_sphere_001.polygons.foreach_set('material_index', [0, 0, 0, 0, 0, 0, 0, 0, 0, 0, 0, 0, 0, 0, 0, 0, 0, 0, 0, 0, 0, 0, 0, 0, 0, 0, 0, 0, 0, 0, 0, 0, 0, 0, 0, 0, 0, 0, 0, 0, 0, 0, 0, 0, 0, 0, 0, 0, 0, 0, 0, 0, 0, 0, 0, 0, 0, 0, 0, 0, 0, 0, 0, 0, 0, 0, 0, 0, 0, 0, 0, 0, 0, 0, 0, 0, 0, 0, 0, 0, 1, 1, 1, 1, 1, 1, 1, 1, 1, 1, 1, 1, 1, 1, 1, 1, 1, 1, 1, 1, 1, 1, 1, 1, 1, 1, 1, 1, 1, 1, 1, 1, 1, 1, 1, 1, 1, 1, 1, 1, 1, 1, 1, 1, 1, 1, 1, 1, 1, 1, 1, 1, 1, 1, 1, 1, 1, 1, 1, 1, 1, 1, 1, 1])
_uv = me_sphere_001.uv_layers.new(name='UVMap')
_uv.uv.foreach_set('vector', [0.7188, 0.0, 0.75, 0.125, 0.6875, 0.125, 0.75, 0.25, 0.75, 0.375, 0.6875, 0.375, 0.6875, 0.25, 0.75, 0.125, 0.75, 0.25, 0.6875, 0.25, 0.6875, 0.125, 0.75, 0.375, 0.75, 0.5, 0.6875, 0.5, 0.6875, 0.375, 0.6875, 0.125, 0.6875, 0.25, 0.625, 0.25, 0.625, 0.125, 0.6875, 0.375, 0.6875, 0.5, 0.625, 0.5, 0.625, 0.375, 0.6562, 0.0, 0.6875, 0.125, 0.625, 0.125, 0.6875, 0.25, 0.6875, 0.375, 0.625, 0.375, 0.625, 0.25, 0.625, 0.125, 0.625, 0.25, 0.5625, 0.25, 0.5625, 0.125, 0.625, 0.375, 0.625, 0.5, 0.5625, 0.5, 0.5625, 0.375, 0.5938, 0.0, 0.625, 0.125, 0.5625, 0.125, 0.625, 0.25, 0.625, 0.375, 0.5625, 0.375, 0.5625, 0.25, 0.5312, 0.0, 0.5625, 0.125, 0.5, 0.125, 0.5625, 0.25, 0.5625, 0.375, 0.5, 0.375, 0.5, 0.25, 0.5625, 0.125, 0.5625, 0.25, 0.5, 0.25, 0.5, 0.125, 0.5625, 0.375, 0.5625, 0.5, 0.5, 0.5, 0.5, 0.375, 0.5, 0.25, 0.5, 0.375, 0.4375, 0.375, 0.4375, 0.25, 0.5, 0.125, 0.5, 0.25, 0.4375, 0.25, 0.4375, 0.125, 0.5, 0.375, 0.5, 0.5, 0.4375, 0.5, 0.4375, 0.375, 0.4687, 0.0, 0.5, 0.125, 0.4375, 0.125, 0.4375, 0.125, 0.4375, 0.25, 0.375, 0.25, 0.375, 0.125, 0.4375, 0.375, 0.4375, 0.5, 0.375, 0.5, 0.375, 0.375, 0.4062, 0.0, 0.4375, 0.125, 0.375, 0.125, 0.4375, 0.25, 0.4375, 0.375, 0.375, 0.375, 0.375, 0.25, 0.375, 0.375, 0.375, 0.5, 0.3125, 0.5, 0.3125, 0.375, 0.3437, 0.0, 0.375, 0.125, 0.3125, 0.125, 0.375, 0.25, 0.375, 0.375, 0.3125, 0.375, 0.3125, 0.25, 0.375, 0.125, 0.375, 0.25, 0.3125, 0.25, 0.3125, 0.125, 0.2812, 0.0, 0.3125, 0.125, 0.25, 0.125, 0.3125, 0.25, 0.3125, 0.375, 0.25, 0.375, 0.25, 0.25, 0.3125, 0.125, 0.3125, 0.25, 0.25, 0.25, 0.25, 0.125, 0.3125, 0.375, 0.3125, 0.5, 0.25, 0.5, 0.25, 0.375, 0.25, 0.125, 0.25, 0.25, 0.1875, 0.25, 0.1875, 0.125, 0.25, 0.375, 0.25, 0.5, 0.1875, 0.5, 0.1875, 0.375, 0.2187, 0.0, 0.25, 0.125, 0.1875, 0.125, 0.25, 0.25, 0.25, 0.375, 0.1875, 0.375, 0.1875, 0.25, 0.1875, 0.125, 0.1875, 0.25, 0.125, 0.25, 0.125, 0.125, 0.1875, 0.375, 0.1875, 0.5, 0.125, 0.5, 0.125, 0.375, 0.1562, 0.0, 0.1875, 0.125, 0.125, 0.125, 0.1875, 0.25, 0.1875, 0.375, 0.125, 0.375, 0.125, 0.25, 0.09375, 0.0, 0.125, 0.125, 0.0625, 0.125, 0.125, 0.25, 0.125, 0.375, 0.0625, 0.375, 0.0625, 0.25, 0.125, 0.125, 0.125, 0.25, 0.0625, 0.25, 0.0625, 0.125, 0.125, 0.375, 0.125, 0.5, 0.0625, 0.5, 0.0625, 0.375, 0.03125, 0.0, 0.0625, 0.125, 0.0, 0.125, 0.0625, 0.25, 0.0625, 0.375, 0.0, 0.375, 0.0, 0.25, 0.0625, 0.125, 0.0625, 0.25, 0.0, 0.25, 0.0, 0.125, 0.0625, 0.375, 0.0625, 0.5, 0.0, 0.5, 0.0, 0.375, 0.375, 0.5, 0.4375, 0.5, 0.4375, 0.5, 0.375, 0.5, 1.0, 0.125, 1.0, 0.25, 0.9375, 0.25, 0.9375, 0.125, 1.0, 0.375, 1.0, 0.5, 0.9375, 0.5, 0.9375, 0.375, 0.9375, 0.5, 1.0, 0.5, 1.0, 0.5, 0.9375, 0.5, 0.0, 0.5, 0.0625, 0.5, 0.0625, 0.5, 0.0, 0.5, 0.9687, 0.0, 1.0, 0.125, 0.9375, 0.125, 1.0, 0.25, 1.0, 0.375, 0.9375, 0.375, 0.9375, 0.25, 0.5625, 0.5, 0.625, 0.5, 0.625, 0.5, 0.5625, 0.5, 0.9375, 0.125, 0.9375, 0.25, 0.875, 0.25, 0.875, 0.125, 0.9375, 0.375, 0.9375, 0.5, 0.875, 0.5, 0.875, 0.375, 0.25, 0.5, 0.3125, 0.5, 0.3125, 0.5, 0.25, 0.5, 0.5, 0.5, 0.5625, 0.5, 0.5625, 0.5, 0.5, 0.5, 0.9062, 0.0, 0.9375, 0.125, 0.875, 0.125, 0.9375, 0.25, 0.9375, 0.375, 0.875, 0.375, 0.875, 0.25, 0.6875, 0.5, 0.75, 0.5, 0.75, 0.5, 0.6875, 0.5, 0.3125, 0.5, 0.375, 0.5, 0.375, 0.5, 0.3125, 0.5, 0.0625, 0.5, 0.125, 0.5, 0.125, 0.5, 0.0625, 0.5, 0.8437, 0.0, 0.875, 0.125, 0.8125, 0.125, 0.875, 0.25, 0.875, 0.375, 0.8125, 0.375, 0.8125, 0.25, 0.875, 0.5, 0.9375, 0.5, 0.9375, 0.5, 0.875, 0.5, 0.125, 0.5, 0.1875, 0.5, 0.1875, 0.5, 0.125, 0.5, 0.875, 0.125, 0.875, 0.25, 0.8125, 0.25, 0.8125, 0.125, 0.875, 0.375, 0.875, 0.5, 0.8125, 0.5, 0.8125, 0.375, 0.625, 0.5, 0.6875, 0.5, 0.6875, 0.5, 0.625, 0.5, 0.8125, 0.25, 0.8125, 0.375, 0.75, 0.375, 0.75, 0.25, 0.8125, 0.5, 0.875, 0.5, 0.875, 0.5, 0.8125, 0.5, 0.75, 0.5, 0.8125, 0.5, 0.8125, 0.5, 0.75, 0.5, 0.8125, 0.125, 0.8125, 0.25, 0.75, 0.25, 0.75, 0.125, 0.8125, 0.375, 0.8125, 0.5, 0.75, 0.5, 0.75, 0.375, 0.1875, 0.5, 0.25, 0.5, 0.25, 0.5, 0.1875, 0.5, 0.4375, 0.5, 0.5, 0.5, 0.5, 0.5, 0.4375, 0.5, 0.7812, 0.0, 0.8125, 0.125, 0.75, 0.125, 0.75, 0.5, 0.75, 0.625, 0.6875, 0.625, 0.6875, 0.5, 0.75, 0.75, 0.75, 0.875, 0.6875, 0.875, 0.6875, 0.75, 0.75, 0.625, 0.75, 0.75, 0.6875, 0.75, 0.6875, 0.625, 0.75, 0.875, 0.7187, 1.0, 0.6875, 0.875, 0.6875, 0.75, 0.6875, 0.875, 0.625, 0.875, 0.625, 0.75, 0.6875, 0.625, 0.6875, 0.75, 0.625, 0.75, 0.625, 0.625, 0.6875, 0.875, 0.6562, 1.0, 0.625, 0.875, 0.6875, 0.5, 0.6875, 0.625, 0.625, 0.625, 0.625, 0.5, 0.625, 0.625, 0.625, 0.75, 0.5625, 0.75, 0.5625, 0.625, 0.625, 0.875, 0.5938, 1.0, 0.5625, 0.875, 0.625, 0.5, 0.625, 0.625, 0.5625, 0.625, 0.5625, 0.5, 0.625, 0.75, 0.625, 0.875, 0.5625, 0.875, 0.5625, 0.75, 0.5625, 0.875, 0.5312, 1.0, 0.5, 0.875, 0.5625, 0.5, 0.5625, 0.625, 0.5, 0.625, 0.5, 0.5, 0.5625, 0.75, 0.5625, 0.875, 0.5, 0.875, 0.5, 0.75, 0.5625, 0.625, 0.5625, 0.75, 0.5, 0.75, 0.5, 0.625, 0.5, 0.5, 0.5, 0.625, 0.4375, 0.625, 0.4375, 0.5, 0.5, 0.75, 0.5, 0.875, 0.4375, 0.875, 0.4375, 0.75, 0.5, 0.625, 0.5, 0.75, 0.4375, 0.75, 0.4375, 0.625, 0.5, 0.875, 0.4687, 1.0, 0.4375, 0.875, 0.4375, 0.625, 0.4375, 0.75, 0.375, 0.75, 0.375, 0.625, 0.4375, 0.875, 0.4062, 1.0, 0.375, 0.875, 0.4375, 0.5, 0.4375, 0.625, 0.375, 0.625, 0.375, 0.5, 0.4375, 0.75, 0.4375, 0.875, 0.375, 0.875, 0.375, 0.75, 0.375, 0.625, 0.375, 0.75, 0.3125, 0.75, 0.3125, 0.625, 0.375, 0.875, 0.3437, 1.0, 0.3125, 0.875, 0.375, 0.5, 0.375, 0.625, 0.3125, 0.625, 0.3125, 0.5, 0.375, 0.75, 0.375, 0.875, 0.3125, 0.875, 0.3125, 0.75, 0.3125, 0.5, 0.3125, 0.625, 0.25, 0.625, 0.25, 0.5, 0.3125, 0.75, 0.3125, 0.875, 0.25, 0.875, 0.25, 0.75, 0.3125, 0.625, 0.3125, 0.75, 0.25, 0.75, 0.25, 0.625, 0.3125, 0.875, 0.2812, 1.0, 0.25, 0.875, 0.25, 0.5, 0.25, 0.625, 0.1875, 0.625, 0.1875, 0.5, 0.25, 0.75, 0.25, 0.875, 0.1875, 0.875, 0.1875, 0.75, 0.25, 0.625, 0.25, 0.75, 0.1875, 0.75, 0.1875, 0.625, 0.25, 0.875, 0.2187, 1.0, 0.1875, 0.875, 0.1875, 0.625, 0.1875, 0.75, 0.125, 0.75, 0.125, 0.625, 0.1875, 0.875, 0.1562, 1.0, 0.125, 0.875, 0.1875, 0.5, 0.1875, 0.625, 0.125, 0.625, 0.125, 0.5, 0.1875, 0.75, 0.1875, 0.875, 0.125, 0.875, 0.125, 0.75, 0.125, 0.625, 0.125, 0.75, 0.0625, 0.75, 0.0625, 0.625, 0.125, 0.875, 0.09375, 1.0, 0.0625, 0.875, 0.125, 0.5, 0.125, 0.625, 0.0625, 0.625, 0.0625, 0.5, 0.125, 0.75, 0.125, 0.875, 0.0625, 0.875, 0.0625, 0.75, 0.0625, 0.5, 0.0625, 0.625, 0.0, 0.625, 0.0, 0.5, 0.0625, 0.75, 0.0625, 0.875, 0.0, 0.875, 0.0, 0.75, 0.0625, 0.625, 0.0625, 0.75, 0.0, 0.75, 0.0, 0.625, 0.0625, 0.875, 0.03125, 1.0, 0.0, 0.875, 1.0, 0.75, 1.0, 0.875, 0.9375, 0.875, 0.9375, 0.75, 1.0, 0.625, 1.0, 0.75, 0.9375, 0.75, 0.9375, 0.625, 1.0, 0.875, 0.9687, 1.0, 0.9375, 0.875, 1.0, 0.5, 1.0, 0.625, 0.9375, 0.625, 0.9375, 0.5, 0.9375, 0.625, 0.9375, 0.75, 0.875, 0.75, 0.875, 0.625, 0.9375, 0.875, 0.9062, 1.0, 0.875, 0.875, 0.9375, 0.5, 0.9375, 0.625, 0.875, 0.625, 0.875, 0.5, 0.9375, 0.75, 0.9375, 0.875, 0.875, 0.875, 0.875, 0.75, 0.875, 0.875, 0.8437, 1.0, 0.8125, 0.875, 0.875, 0.5, 0.875, 0.625, 0.8125, 0.625, 0.8125, 0.5, 0.875, 0.75, 0.875, 0.875, 0.8125, 0.875, 0.8125, 0.75, 0.875, 0.625, 0.875, 0.75, 0.8125, 0.75, 0.8125, 0.625, 0.8125, 0.5, 0.8125, 0.625, 0.75, 0.625, 0.75, 0.5, 0.8125, 0.75, 0.8125, 0.875, 0.75, 0.875, 0.75, 0.75, 0.8125, 0.625, 0.8125, 0.75, 0.75, 0.75, 0.75, 0.625, 0.8125, 0.875, 0.7812, 1.0, 0.75, 0.875])
me_sphere_001.materials.append(mat_material_012)
me_sphere_001.materials.append(mat_material_011)
me_sphere_001.update()
me_cube_003 = bpy.data.meshes.new('Cube.003')
me_cube_003.from_pydata([(0.9191, -1.662, -1.0), (0.9191, -1.579, 0.2836), (0.4956, 0.9216, -1.0), (0.4956, 0.9216, 1.0), (1.119, -1.662, -1.0), (1.119, -1.579, 0.2836), (0.6197, 1.078, -1.0), (0.6197, 1.078, 1.0), (0.9191, -1.284, -1.288), (0.9191, -1.335, 1.0), (1.119, -1.284, -1.288), (1.119, -1.335, 1.0), (0.9191, -1.654, -2.549), (1.119, -1.654, -2.549), (0.9191, -1.343, -1.788), (1.119, -1.343, -1.788), (0.9191, -1.522, -6.441), (1.119, -1.522, -6.441), (0.9191, -1.302, -4.572), (1.119, -1.302, -4.572), (0.9191, -1.181, -10.36), (1.119, -1.181, -10.36), (0.9191, -1.111, -7.896), (1.119, -1.111, -7.896), (0.7207, 0.8356, -10.8), (0.9207, 0.8356, -10.8), (0.7207, 0.906, -8.338), (0.9207, 0.906, -8.338), (0.9191, 0.009349, 1.0), (1.119, 0.009349, -1.0), (0.9191, 0.009349, -1.0), (1.119, 0.009349, 1.0), (0.8183, 0.4655, 1.0), (0.9804, 0.5439, -1.0), (0.8183, 0.4655, -1.0), (0.9804, 0.5439, 1.0), (0.3282, 1.054, -1.857), (0.3282, 1.054, 0.1434), (0.4523, 1.211, -1.857), (0.4523, 1.211, 0.1434), (0.9191, -0.2679, -1.0), (1.119, -0.2679, 1.0), (0.9191, -0.2679, 1.0), (1.119, -0.2679, -1.0), (0.9191, -1.226, -6.797), (0.9191, -1.371, -8.962), (1.119, -1.226, -6.797), (1.119, -1.371, -8.962), (0.4751, 2.239, -8.192), (0.6751, 2.239, -8.192), (0.4751, 1.919, -7.659), (0.6751, 1.919, -7.659), (1.02, -0.1023, -8.584), (0.8199, -0.1023, -8.584), (0.8199, -0.1727, -11.05), (1.02, -0.1727, -11.05)], [], [(34, 32, 3, 2), (3, 7, 39, 37), (10, 11, 5, 4), (4, 5, 1, 0), (8, 10, 15, 14), (11, 9, 1, 5), (41, 42, 9, 11), (40, 43, 10, 8), (43, 41, 11, 10), (0, 1, 9, 8), (15, 13, 17, 19), (0, 8, 14, 12), (10, 4, 13, 15), (4, 0, 12, 13), (45, 44, 22, 20), (12, 14, 18, 16), (14, 15, 19, 18), (13, 12, 16, 17), (53, 52, 27, 26), (44, 46, 23, 22), (47, 45, 20, 21), (46, 47, 21, 23), (27, 25, 49, 51), (55, 54, 24, 25), (52, 55, 25, 27), (54, 53, 26, 24), (33, 35, 31, 29), (34, 33, 29, 30), (35, 32, 28, 31), (40, 42, 28, 30), (7, 3, 32, 35), (2, 6, 33, 34), (6, 7, 35, 33), (30, 28, 32, 34), (36, 37, 39, 38), (2, 3, 37, 36), (7, 6, 38, 39), (6, 2, 36, 38), (8, 9, 42, 40), (29, 31, 41, 43), (30, 29, 43, 40), (31, 28, 42, 41), (19, 17, 47, 46), (17, 16, 45, 47), (18, 19, 46, 44), (16, 18, 44, 45), (50, 51, 49, 48), (24, 26, 50, 48), (26, 27, 51, 50), (25, 24, 48, 49), (20, 22, 53, 54), (23, 21, 55, 52), (21, 20, 54, 55), (22, 23, 52, 53)])
_uv = me_cube_003.uv_layers.new(name='UVMap')
_uv.uv.foreach_set('vector', [0.375, 0.2035, 0.625, 0.2035, 0.625, 0.25, 0.375, 0.25, 0.875, 0.5, 0.625, 0.5, 0.625, 0.5, 0.875, 0.5, 0.375, 0.7193, 0.625, 0.7193, 0.625, 0.75, 0.375, 0.75, 0.375, 0.75, 0.625, 0.75, 0.625, 1.0, 0.375, 1.0, 0.125, 0.7193, 0.375, 0.7193, 0.375, 0.7193, 0.125, 0.7193, 0.625, 0.7193, 0.875, 0.7193, 0.875, 0.75, 0.625, 0.75, 0.625, 0.6191, 0.875, 0.6191, 0.875, 0.7193, 0.625, 0.7193, 0.125, 0.6191, 0.375, 0.6191, 0.375, 0.7193, 0.125, 0.7193, 0.375, 0.6191, 0.625, 0.6191, 0.625, 0.7193, 0.375, 0.7193, 0.375, 0.0, 0.625, 0.0, 0.625, 0.03069, 0.375, 0.03069, 0.375, 0.7193, 0.375, 0.75, 0.375, 0.75, 0.375, 0.7193, 0.375, 0.0, 0.375, 0.03069, 0.375, 0.03069, 0.375, 0.0, 0.375, 0.7193, 0.375, 0.75, 0.375, 0.75, 0.375, 0.7193, 0.375, 0.75, 0.375, 1.0, 0.375, 1.0, 0.375, 0.75, 0.375, 0.0, 0.375, 0.03069, 0.375, 0.03069, 0.375, 0.0, 0.375, 0.0, 0.375, 0.03069, 0.375, 0.03069, 0.375, 0.0, 0.125, 0.7193, 0.375, 0.7193, 0.375, 0.7193, 0.125, 0.7193, 0.375, 0.75, 0.375, 1.0, 0.375, 1.0, 0.375, 0.75, 0.125, 0.7193, 0.375, 0.7193, 0.375, 0.7193, 0.125, 0.7193, 0.125, 0.7193, 0.375, 0.7193, 0.375, 0.7193, 0.125, 0.7193, 0.375, 0.75, 0.375, 1.0, 0.375, 1.0, 0.375, 0.75, 0.375, 0.7193, 0.375, 0.75, 0.375, 0.75, 0.375, 0.7193, 0.375, 0.7193, 0.375, 0.75, 0.375, 0.75, 0.375, 0.7193, 0.375, 0.75, 0.375, 1.0, 0.375, 1.0, 0.375, 0.75, 0.375, 0.7193, 0.375, 0.75, 0.375, 0.75, 0.375, 0.7193, 0.375, 0.0, 0.375, 0.03069, 0.375, 0.03069, 0.375, 0.0, 0.375, 0.5465, 0.625, 0.5465, 0.625, 0.593, 0.375, 0.593, 0.125, 0.5465, 0.375, 0.5465, 0.375, 0.593, 0.125, 0.593, 0.625, 0.5465, 0.875, 0.5465, 0.875, 0.593, 0.625, 0.593, 0.375, 0.1309, 0.625, 0.1309, 0.625, 0.157, 0.375, 0.157, 0.625, 0.5, 0.875, 0.5, 0.875, 0.5465, 0.625, 0.5465, 0.125, 0.5, 0.375, 0.5, 0.375, 0.5465, 0.125, 0.5465, 0.375, 0.5, 0.625, 0.5, 0.625, 0.5465, 0.375, 0.5465, 0.375, 0.157, 0.625, 0.157, 0.625, 0.2035, 0.375, 0.2035, 0.375, 0.25, 0.625, 0.25, 0.625, 0.5, 0.375, 0.5, 0.375, 0.25, 0.625, 0.25, 0.625, 0.25, 0.375, 0.25, 0.625, 0.5, 0.375, 0.5, 0.375, 0.5, 0.625, 0.5, 0.375, 0.5, 0.125, 0.5, 0.125, 0.5, 0.375, 0.5, 0.375, 0.03069, 0.625, 0.03069, 0.625, 0.1309, 0.375, 0.1309, 0.375, 0.593, 0.625, 0.593, 0.625, 0.6191, 0.375, 0.6191, 0.125, 0.593, 0.375, 0.593, 0.375, 0.6191, 0.125, 0.6191, 0.625, 0.593, 0.875, 0.593, 0.875, 0.6191, 0.625, 0.6191, 0.375, 0.7193, 0.375, 0.75, 0.375, 0.75, 0.375, 0.7193, 0.375, 0.75, 0.375, 1.0, 0.375, 1.0, 0.375, 0.75, 0.125, 0.7193, 0.375, 0.7193, 0.375, 0.7193, 0.125, 0.7193, 0.375, 0.0, 0.375, 0.03069, 0.375, 0.03069, 0.375, 0.0, 0.125, 0.7193, 0.375, 0.7193, 0.375, 0.75, 0.125, 0.75, 0.375, 0.0, 0.375, 0.03069, 0.375, 0.03069, 0.375, 0.0, 0.125, 0.7193, 0.375, 0.7193, 0.375, 0.7193, 0.125, 0.7193, 0.375, 0.75, 0.375, 1.0, 0.375, 1.0, 0.375, 0.75, 0.375, 0.0, 0.375, 0.03069, 0.375, 0.03069, 0.375, 0.0, 0.375, 0.7193, 0.375, 0.75, 0.375, 0.75, 0.375, 0.7193, 0.375, 0.75, 0.375, 1.0, 0.375, 1.0, 0.375, 0.75, 0.125, 0.7193, 0.375, 0.7193, 0.375, 0.7193, 0.125, 0.7193])
me_cube_003.materials.append(mat_material_010)
me_cube_003.update()
me_cube_004 = bpy.data.meshes.new('Cube.004')
me_cube_004.from_pydata([(0.5416, -0.6571, 0.006343), (0.5893, -0.6571, 0.2281), (0.5544, 2.976, 0.08291), (0.5652, 2.976, 0.1329), (2.944, -1.408, -0.5194), (2.992, -1.408, -0.2967), (0.669, 2.976, 0.05837), (0.6797, 2.976, 0.1084), (0.6117, 2.976, 0.07064), (0.6224, 2.976, 0.1207), (1.527, -0.6815, -0.1712), (1.575, -1.587, 0.02092), (0.9258, -3.107, -0.07809), (0.9735, -3.107, 0.144), (3.009, -3.777, -0.5333), (3.057, -3.777, -0.3106), (1.209, -3.213, -0.1378), (2.456, -1.158, -0.4059), (0.4977, -3.94, 0.111), (0.5501, -3.908, 0.3509), (1.493, -5.234, -0.2058), (1.541, -5.234, 0.01662), (0.7985, -4.183, 0.0238), (0.66, 2.976, 0.1126), (0.0, -4.064, 0.2317), (0.0, -4.021, 0.4781), (0.0, -5.721, 0.1177), (0.0, -5.721, 0.3404), (0.0, -4.4, 0.2194), (0.0, -4.361, 0.464), (1.617, -1.688, 0.2129), (0.631, -0.6571, 0.4205), (3.034, -1.509, -0.102), (1.298, -3.213, 0.277), (1.015, -3.107, 0.3371), (3.099, -3.777, -0.1159), (0.5944, -3.889, 0.5508), (1.583, -5.234, 0.2104), (0.0, -4.339, 0.6685), (0.0, -3.997, 0.6842), (0.0, -5.721, 0.5352), (0.6492, 2.976, 0.0626), (2.504, -1.303, -0.1864), (2.389, -3.582, -0.4004), (1.252, -4.883, -0.1371), (0.0, -5.293, 0.127), (0.0, -5.283, 0.3568), (2.546, -1.404, 0.006688), (2.478, -3.582, 0.01701), (1.341, -4.883, 0.2762), (0.0, -5.275, 0.5557), (1.652, -1.805, 0.373), (0.666, -0.8754, 0.5813), (1.333, -3.213, 0.4379), (1.05, -3.107, 0.4983), (2.513, -3.582, 0.1802), (0.9283, -4.142, 0.6116), (0.6301, -3.882, 0.7106), (1.376, -4.883, 0.4358), (0.0, -4.333, 0.8317), (0.0, -3.991, 0.8483), (0.0, -5.271, 0.7202), (0.6524, 2.187, 0.01281), (0.6832, 2.187, 0.1568), (1.152, 2.024, -0.1186), (1.193, 2.024, 0.07198), (0.8391, 1.985, 0.1418), (0.8042, 2.182, -0.02145), (1.07, 2.047, 0.0926), (1.032, 2.078, -0.08498), (0.5108, 1.598, 0.03462), (1.565, 1.313, -0.004354), (0.9915, 1.246, 0.1139), (0.9539, 1.589, -0.06169), (1.367, 1.353, 0.03365), (1.327, 1.408, -0.1533), (0.5451, 1.598, 0.1949), (1.523, 1.313, -0.2016), (0.5203, 0.8971, 0.02583), (2.009, 0.4672, -0.09523), (1.173, 0.3652, 0.08498), (1.132, 0.8831, -0.09574), (1.72, 0.5277, -0.03476), (1.678, 0.6105, -0.2318), (0.5588, 0.8971, 0.2052), (1.965, 0.4672, -0.3004), (0.9997, 1.246, 0.1523), (1.375, 1.354, 0.07207), (1.181, 0.3656, 0.1234), (1.729, 0.5281, 0.003661), (0.7967, -4.19, -0.1422), (0.0, -4.381, -0.03123), (1.188, -3.21, -0.2198), (2.368, -3.579, -0.4825), (1.24, -4.903, -0.2693), (0.0, -5.272, -0.1403), (0.5943, 2.976, 0.07436), (1.276, -1.305, 0.08377), (0.6051, 2.976, 0.1244), (1.228, -0.6741, -0.1174), (1.123, -3.181, -0.1197), (0.7072, -4.109, 0.05024), (0.0, -4.258, 0.4683), (0.0, -4.298, 0.2232), (1.318, -1.375, 0.2759), (0.0, -4.236, 0.6732), (1.353, -1.523, 0.4362), (1.247, -3.181, 0.4562), (0.8379, -4.063, 0.6416), (0.0, -4.229, 0.8367), (0.7581, 2.183, -0.01105), (0.7918, 2.046, 0.1464), (0.8194, 1.592, -0.03247), (0.8561, 1.353, 0.1385), (0.9465, 0.8873, -0.05886), (0.9866, 0.5266, 0.1215)], [], [(62, 63, 3, 2), (41, 23, 7, 6), (85, 79, 5, 4), (1, 0, 12, 13), (83, 85, 4, 17), (115, 84, 1, 97), (82, 80, 11, 42), (114, 81, 10, 99), (99, 10, 16, 100), (96, 98, 9, 8), (97, 1, 31, 104), (27, 21, 37, 40), (17, 4, 14, 43), (15, 5, 32, 35), (102, 29, 38, 105), (4, 5, 15, 14), (44, 20, 26, 45), (101, 22, 28, 103), (14, 15, 21, 20), (100, 16, 22, 101), (43, 14, 20, 44), (13, 12, 18, 19), (103, 102, 25, 24), (45, 46, 29, 28), (19, 18, 24, 25), (13, 19, 36, 34), (19, 25, 39, 36), (20, 21, 27, 26), (31, 34, 54, 52), (34, 36, 57, 54), (47, 30, 33, 48), (36, 39, 60, 57), (50, 49, 58, 61), (104, 31, 52, 106), (1, 13, 34, 31), (42, 11, 30, 47), (46, 27, 40, 50), (21, 15, 35, 37), (29, 46, 50, 38), (5, 42, 47, 32), (37, 49, 50, 40), (32, 47, 48, 35), (35, 48, 49, 37), (26, 27, 46, 45), (22, 16, 92, 90), (43, 44, 94, 93), (10, 17, 43, 16), (79, 82, 42, 5), (81, 83, 17, 10), (8, 9, 23, 41), (107, 54, 57, 108), (55, 53, 56, 58), (106, 52, 54, 107), (58, 56, 59, 61), (108, 57, 60, 109), (105, 38, 59, 109), (49, 48, 55, 58), (33, 30, 51, 53), (38, 50, 61, 59), (48, 33, 53, 55), (8, 41, 69, 67), (7, 23, 68, 65), (96, 8, 67, 110), (23, 9, 66, 68), (98, 3, 63, 111), (41, 6, 64, 69), (6, 7, 65, 64), (70, 76, 63, 62), (78, 84, 76, 70), (67, 69, 75, 73), (65, 68, 74, 71), (110, 67, 73, 112), (68, 66, 72, 74), (111, 63, 76, 113), (69, 64, 77, 75), (64, 65, 71, 77), (0, 1, 84, 78), (73, 75, 83, 81), (71, 74, 82, 79), (112, 73, 81, 114), (82, 74, 87, 89), (113, 76, 84, 115), (75, 77, 85, 83), (77, 71, 79, 85), (87, 86, 88, 89), (72, 80, 88, 86), (74, 72, 86, 87), (80, 82, 89, 88), (92, 93, 94, 90), (90, 94, 95, 91), (44, 45, 95, 94), (28, 22, 90, 91), (45, 28, 91, 95), (16, 43, 93, 92), (72, 113, 115, 80), (70, 112, 114, 78), (66, 111, 113, 72), (62, 110, 112, 70), (9, 98, 111, 66), (2, 96, 110, 62), (39, 105, 109, 60), (56, 108, 109, 59), (51, 106, 107, 53), (53, 107, 108, 56), (30, 104, 106, 51), (28, 29, 102, 103), (12, 100, 101, 18), (18, 101, 103, 24), (25, 102, 105, 39), (11, 97, 104, 30), (2, 3, 98, 96), (0, 99, 100, 12), (78, 114, 99, 0), (80, 115, 97, 11)])
me_cube_004.polygons.foreach_set('material_index', [0, 0, 0, 0, 0, 0, 0, 3, 3, 3, 0, 1, 0, 1, 3, 0, 0, 3, 0, 3, 0, 0, 0, 0, 0, 0, 0, 0, 0, 0, 1, 0, 2, 2, 0, 1, 0, 1, 0, 1, 1, 1, 1, 0, 1, 1, 0, 0, 0, 0, 2, 2, 2, 2, 2, 3, 2, 2, 0, 0, 0, 0, 3, 0, 0, 0, 0, 0, 0, 0, 0, 3, 0, 0, 0, 0, 0, 0, 0, 3, 1, 0, 0, 0, 1, 1, 1, 1, 1, 1, 1, 1, 0, 1, 3, 0, 3, 0, 3, 0, 0, 3, 3, 3, 3, 3, 0, 0, 0, 3, 0, 0, 0, 3])
_uv = me_cube_004.uv_layers.new(name='UVMap')
_uv.uv.foreach_set('vector', [0.5875, 0.897, 0.5994, 0.888, 0.6343, 0.9599, 0.6301, 0.9623, 0.646, 0.3723, 0.646, 0.3772, 0.6441, 0.3772, 0.6441, 0.3723, 0.3105, 0.8361, 0.2985, 0.8543, 0.1244, 0.7375, 0.1409, 0.7218, 0.4363, 0.6633, 0.4179, 0.676, 0.2793, 0.4745, 0.2977, 0.4618, 0.3436, 0.8346, 0.3105, 0.8361, 0.1409, 0.7218, 0.1915, 0.7186, 0.5354, 0.7366, 0.5206, 0.7909, 0.4363, 0.6633, 0.4576, 0.5719, 0.5962, 0.6955, 0.5419, 0.7131, 0.4668, 0.5321, 0.5601, 0.5026, 0.4243, 0.8219, 0.4073, 0.8309, 0.2951, 0.713, 0.321, 0.6981, 0.321, 0.6981, 0.2951, 0.713, 0.1851, 0.4934, 0.1934, 0.4905, 0.6441, 0.3653, 0.6489, 0.3653, 0.6489, 0.367, 0.6441, 0.367, 0.5909, 0.2024, 0.6439, 0.2882, 0.6261, 0.299, 0.5692, 0.2098, 0.06046, 0.2411, 0.01762, 0.3839, 0.0001567, 0.3813, 0.04464, 0.2328, 0.1915, 0.7186, 0.1409, 0.7218, 0.03658, 0.5573, 0.08647, 0.5369, 0.01724, 0.5624, 0.1244, 0.7375, 0.1047, 0.7391, 0.0001086, 0.5672, 0.2102, 0.3162, 0.2022, 0.3098, 0.215, 0.2963, 0.2241, 0.3016, 0.1409, 0.7218, 0.1244, 0.7375, 0.01724, 0.5624, 0.03658, 0.5573, 0.07334, 0.3895, 0.03696, 0.3871, 0.07856, 0.2507, 0.1116, 0.2748, 0.1603, 0.3979, 0.1492, 0.4, 0.1836, 0.3255, 0.1914, 0.3318, 0.03658, 0.5573, 0.01724, 0.5624, 0.01762, 0.3839, 0.03696, 0.3871, 0.1934, 0.4905, 0.1851, 0.4934, 0.1492, 0.4, 0.1603, 0.3979, 0.08647, 0.5369, 0.03658, 0.5573, 0.03696, 0.3871, 0.07334, 0.3895, 0.2977, 0.4618, 0.2793, 0.4745, 0.234, 0.392, 0.2555, 0.3806, 0.1914, 0.3318, 0.2102, 0.3162, 0.2284, 0.3308, 0.2093, 0.3463, 0.1116, 0.2748, 0.1264, 0.2582, 0.2022, 0.3098, 0.1836, 0.3255, 0.2555, 0.3806, 0.234, 0.392, 0.2093, 0.3463, 0.2284, 0.3308, 0.3282, 0.4633, 0.27, 0.3798, 0.2879, 0.3661, 0.3443, 0.4489, 0.27, 0.3798, 0.231, 0.3307, 0.2456, 0.3141, 0.2879, 0.3661, 0.03696, 0.3871, 0.01762, 0.3839, 0.06046, 0.2411, 0.07856, 0.2507, 0.5249, 0.651, 0.3443, 0.4489, 0.3577, 0.4369, 0.5229, 0.6212, 0.3443, 0.4489, 0.2879, 0.3661, 0.3018, 0.3548, 0.3577, 0.4369, 0.5628, 0.07324, 0.5416, 0.1637, 0.3981, 0.1539, 0.3465, 0.06092, 0.2879, 0.3661, 0.2456, 0.3141, 0.2564, 0.2998, 0.3018, 0.3548, 0.1422, 0.2421, 0.2079, 0.1168, 0.2181, 0.13, 0.1624, 0.2405, 0.5692, 0.2098, 0.6261, 0.299, 0.597, 0.2974, 0.5471, 0.2121, 0.5089, 0.6653, 0.3282, 0.4633, 0.3443, 0.4489, 0.5249, 0.651, 0.5818, 0.07393, 0.5657, 0.1618, 0.5416, 0.1637, 0.5628, 0.07324, 0.1314, 0.2578, 0.09623, 0.2435, 0.1032, 0.2281, 0.1422, 0.2421, 0.01762, 0.3839, 0.01724, 0.5624, 0.0001086, 0.5672, 0.0001567, 0.3813, 0.2022, 0.3098, 0.1314, 0.2578, 0.1422, 0.2421, 0.215, 0.2963, 0.5781, 0.03141, 0.5818, 0.07393, 0.5628, 0.07324, 0.559, 0.03164, 0.1845, 0.09053, 0.2079, 0.1168, 0.1422, 0.2421, 0.1032, 0.2281, 0.559, 0.03164, 0.5628, 0.07324, 0.3465, 0.06092, 0.3436, 0.0001086, 0.3436, 0.0001086, 0.3465, 0.06092, 0.2079, 0.1168, 0.1845, 0.09053, 0.07856, 0.2507, 0.09179, 0.2334, 0.1264, 0.2582, 0.1116, 0.2748, 0.7712, 0.1485, 0.78, 0.2627, 0.772, 0.2641, 0.7529, 0.1508, 0.6834, 0.2724, 0.6485, 0.1545, 0.6617, 0.1529, 0.6877, 0.2669, 0.2951, 0.713, 0.1915, 0.7186, 0.08647, 0.5369, 0.1851, 0.4934, 0.6169, 0.6744, 0.5962, 0.6955, 0.5601, 0.5026, 0.595, 0.4664, 0.4073, 0.8309, 0.3436, 0.8346, 0.1915, 0.7186, 0.2951, 0.713, 0.6477, 0.3672, 0.6477, 0.3721, 0.6441, 0.3721, 0.6441, 0.3672, 0.3879, 0.1808, 0.3911, 0.2032, 0.2959, 0.238, 0.2846, 0.2102, 0.3383, 0.07837, 0.3867, 0.1705, 0.2801, 0.1997, 0.2181, 0.13, 0.5471, 0.2121, 0.597, 0.2974, 0.3911, 0.2032, 0.3879, 0.1808, 0.2181, 0.13, 0.2801, 0.1997, 0.2253, 0.2825, 0.1624, 0.2405, 0.2846, 0.2102, 0.2959, 0.238, 0.2564, 0.2998, 0.2344, 0.2875, 0.2241, 0.3016, 0.215, 0.2963, 0.2253, 0.2825, 0.2344, 0.2875, 0.2079, 0.1168, 0.3465, 0.06092, 0.3383, 0.07837, 0.2181, 0.13, 0.3981, 0.1539, 0.5416, 0.1637, 0.5211, 0.1791, 0.3867, 0.1705, 0.215, 0.2963, 0.1422, 0.2421, 0.1624, 0.2405, 0.2253, 0.2825, 0.3465, 0.06092, 0.3981, 0.1539, 0.3867, 0.1705, 0.3383, 0.07837, 0.5598, 0.9924, 0.5564, 0.9943, 0.4755, 0.9329, 0.5019, 0.9306, 0.6439, 0.9535, 0.6422, 0.9546, 0.6242, 0.8546, 0.6332, 0.846, 0.5614, 0.9915, 0.5598, 0.9924, 0.5019, 0.9306, 0.5063, 0.9285, 0.6422, 0.9546, 0.639, 0.9568, 0.6013, 0.8621, 0.6242, 0.8546, 0.6375, 0.9577, 0.6343, 0.9599, 0.5994, 0.888, 0.6007, 0.8697, 0.5564, 0.9943, 0.5545, 0.9953, 0.4617, 0.9342, 0.4755, 0.9329, 0.5545, 0.9953, 0.5519, 0.9999, 0.4514, 0.9513, 0.4617, 0.9342, 0.5464, 0.8554, 0.5582, 0.8455, 0.5994, 0.888, 0.5875, 0.897, 0.5058, 0.8014, 0.5206, 0.7909, 0.5582, 0.8455, 0.5464, 0.8554, 0.5019, 0.9306, 0.4755, 0.9329, 0.4153, 0.8881, 0.4587, 0.8851, 0.6332, 0.846, 0.6242, 0.8546, 0.612, 0.7821, 0.6262, 0.768, 0.5063, 0.9285, 0.5019, 0.9306, 0.4587, 0.8851, 0.4712, 0.8785, 0.6242, 0.8546, 0.6013, 0.8621, 0.5753, 0.7942, 0.612, 0.7821, 0.6007, 0.8697, 0.5994, 0.888, 0.5582, 0.8455, 0.5699, 0.8102, 0.4755, 0.9329, 0.4617, 0.9342, 0.3925, 0.8897, 0.4153, 0.8881, 0.4617, 0.9342, 0.4514, 0.9513, 0.3813, 0.9071, 0.3925, 0.8897, 0.4179, 0.676, 0.4363, 0.6633, 0.5206, 0.7909, 0.5058, 0.8014, 0.4587, 0.8851, 0.4153, 0.8881, 0.3436, 0.8346, 0.4073, 0.8309, 0.6262, 0.768, 0.612, 0.7821, 0.5962, 0.6955, 0.6169, 0.6744, 0.4712, 0.8785, 0.4587, 0.8851, 0.4073, 0.8309, 0.4243, 0.8219, 0.6441, 0.3612, 0.6568, 0.2727, 0.6612, 0.2783, 0.6484, 0.3574, 0.5699, 0.8102, 0.5582, 0.8455, 0.5206, 0.7909, 0.5354, 0.7366, 0.4153, 0.8881, 0.3925, 0.8897, 0.3105, 0.8361, 0.3436, 0.8346, 0.3925, 0.8897, 0.3813, 0.9071, 0.2985, 0.8543, 0.3105, 0.8361, 0.6612, 0.2783, 0.7022, 0.2768, 0.7021, 0.356, 0.6484, 0.3574, 0.706, 0.2726, 0.707, 0.3612, 0.7021, 0.356, 0.7022, 0.2768, 0.6568, 0.2727, 0.706, 0.2726, 0.7022, 0.2768, 0.6612, 0.2783, 0.707, 0.3612, 0.6441, 0.3612, 0.6484, 0.3574, 0.7021, 0.356, 0.772, 0.2641, 0.6877, 0.2669, 0.6617, 0.1529, 0.7529, 0.1508, 0.7529, 0.1508, 0.6617, 0.1529, 0.6703, 0.02608, 0.7587, 0.05755, 0.6485, 0.1545, 0.6441, 0.02108, 0.6703, 0.02608, 0.6617, 0.1529, 0.7866, 0.0551, 0.7712, 0.1485, 0.7529, 0.1508, 0.7587, 0.05755, 0.6808, 0.0001086, 0.7687, 0.03323, 0.7587, 0.05755, 0.6703, 0.02608, 0.7718, 0.2724, 0.6834, 0.2724, 0.6877, 0.2669, 0.772, 0.2641, 0.5753, 0.7942, 0.5699, 0.8102, 0.5354, 0.7366, 0.5419, 0.7131, 0.4999, 0.8633, 0.4712, 0.8785, 0.4243, 0.8219, 0.4637, 0.8007, 0.6013, 0.8621, 0.6007, 0.8697, 0.5699, 0.8102, 0.5753, 0.7942, 0.5162, 0.9234, 0.5063, 0.9285, 0.4712, 0.8785, 0.4999, 0.8633, 0.639, 0.9568, 0.6375, 0.9577, 0.6007, 0.8697, 0.6013, 0.8621, 0.5651, 0.9895, 0.5614, 0.9915, 0.5063, 0.9285, 0.5162, 0.9234, 0.2456, 0.3141, 0.2241, 0.3016, 0.2344, 0.2875, 0.2564, 0.2998, 0.2801, 0.1997, 0.2846, 0.2102, 0.2344, 0.2875, 0.2253, 0.2825, 0.5211, 0.1791, 0.5471, 0.2121, 0.3879, 0.1808, 0.3867, 0.1705, 0.3867, 0.1705, 0.3879, 0.1808, 0.2846, 0.2102, 0.2801, 0.1997, 0.5416, 0.1637, 0.5692, 0.2098, 0.5471, 0.2121, 0.5211, 0.1791, 0.1836, 0.3255, 0.2022, 0.3098, 0.2102, 0.3162, 0.1914, 0.3318, 0.2127, 0.4837, 0.1934, 0.4905, 0.1603, 0.3979, 0.1866, 0.3931, 0.1866, 0.3931, 0.1603, 0.3979, 0.1914, 0.3318, 0.2093, 0.3463, 0.231, 0.3307, 0.2102, 0.3162, 0.2241, 0.3016, 0.2456, 0.3141, 0.5657, 0.1618, 0.5909, 0.2024, 0.5692, 0.2098, 0.5416, 0.1637, 0.6441, 0.3615, 0.6489, 0.3615, 0.6489, 0.3653, 0.6441, 0.3653, 0.3814, 0.6631, 0.321, 0.6981, 0.1934, 0.4905, 0.2127, 0.4837, 0.4637, 0.8007, 0.4243, 0.8219, 0.321, 0.6981, 0.3814, 0.6631, 0.5419, 0.7131, 0.5354, 0.7366, 0.4576, 0.5719, 0.4668, 0.5321])
me_cube_004.materials.append(mat_material_009)
me_cube_004.materials.append(mat_material_008)
me_cube_004.materials.append(mat_material_007)
me_cube_004.materials.append(mat_stripe_001)
me_cube_004.update()

# ---- objects
ob_cube = bpy.data.objects.new('Cube', me_cube_001)
ob_sphere = bpy.data.objects.new('Sphere', me_sphere)
ob_cube_001 = bpy.data.objects.new('Cube.001', me_cube_002)
ob_sphere_001 = bpy.data.objects.new('Sphere.001', me_sphere_001)
ob_cube_002 = bpy.data.objects.new('Cube.002', me_cube_003)
ob_cube_003 = bpy.data.objects.new('Cube.003', me_cube_004)

# ---- transforms, parenting, visibility, modifiers, constraints
ob_cube.location = (0.0, 0.0, 0.0)
ob_sphere.location = (0.0, 0.0, 0.0)
ob_cube_001.location = (0.0, -4.489, 0.7893)
ob_cube_001.scale = (1.0, 1.0, 0.1296)
_m = ob_cube_001.modifiers.new('Mirror', 'MIRROR')
_m = ob_cube_001.modifiers.new('Bevel', 'BEVEL')
_m.width = 0.49
_m.width_pct = 0.49
ob_sphere_001.location = (0.0, 0.0, 0.0)
ob_cube_002.location = (0.0, -4.489, 0.7893)
ob_cube_002.scale = (1.0, 1.0, 0.1296)
_m = ob_cube_002.modifiers.new('Mirror', 'MIRROR')
_m = ob_cube_002.modifiers.new('Bevel', 'BEVEL')
_m.width = 0.49
_m.width_pct = 0.49
ob_cube_003.location = (0.0, 0.0, 0.0)
_m = ob_cube_003.modifiers.new('Mirror', 'MIRROR')
_m.use_clip = True

# ---- collection membership
col_collection.objects.link(ob_cube)
col_collection.objects.link(ob_sphere)
col_collection.objects.link(ob_cube_001)
col_backup.objects.link(ob_sphere_001)
col_backup.objects.link(ob_cube_002)
col_backup.objects.link(ob_cube_003)
def _layer_coll(name, lc=None):
    lc = lc or bpy.context.view_layer.layer_collection
    for c in lc.children:
        if c.name == name: return c
        r = _layer_coll(name, c)
        if r: return r
_layer_coll('Backup').exclude = True

# ---- scene / render settings (as saved in the file)
scene.frame_start = 1; scene.frame_end = 250; scene.frame_set(1)
scene.render.engine = 'BLENDER_EEVEE_NEXT'
scene.cycles.sampling_pattern = 'TABULATED_SOBOL'
bpy.context.view_layer.update()

# ---- added for rendering (the .blend has no active camera and no usable light): camera, sun
cam_auto = bpy.data.cameras.new('AutoCamera')
cam_auto.lens = 50.0
cam_auto.sensor_width = 36.0
cam_auto.clip_end = 1000.0
ob_auto_camera = bpy.data.objects.new('AutoCamera', cam_auto)
scene.collection.objects.link(ob_auto_camera)
ob_auto_camera.location = (15.1148, -19.725, 7.07082)
ob_auto_camera.rotation_euler = (1.09748, -7.21219e-08, 0.694738)
scene.camera = ob_auto_camera
light_auto_sun = bpy.data.lights.new('AutoSun', 'SUN')
light_auto_sun.energy = 3.0
light_auto_sun.angle = 0.0523599
ob_auto_sun = bpy.data.objects.new('AutoSun', light_auto_sun)
scene.collection.objects.link(ob_auto_sun)
ob_auto_sun.rotation_euler = (0.872665, 0.174533, 0.523599)
bpy.context.view_layer.update()
